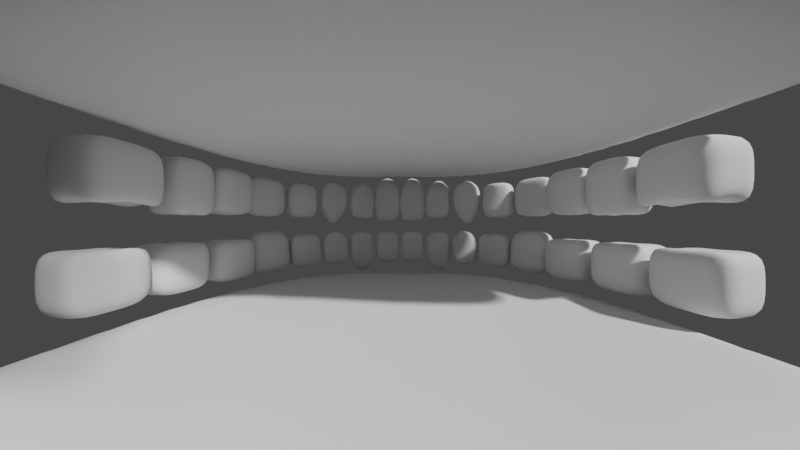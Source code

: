 # Source: teeth.blend  (saved by Blender 3.6.11; exported with 4.5.12 LTS)
import bpy
from mathutils import Matrix  # noqa: F401  (used for matrix-valued properties, if any)

bpy.ops.wm.read_factory_settings(use_empty=True)
scene = bpy.context.scene
scene.name = 'Scene'

# ---- collections
col_collection = bpy.data.collections.new('Collection'); scene.collection.children.link(col_collection)
col_upper = bpy.data.collections.new('Upper'); scene.collection.children.link(col_upper)
col_lower = bpy.data.collections.new('Lower'); scene.collection.children.link(col_lower)

# ---- images (referenced by path relative to the original .blend; pixels are not part of the script)
import os
ASSET_DIR = os.environ.get("B2B_ASSET_DIR", "")  # directory of the original .blend (textures are referenced by path, not embedded)
HERE = os.path.dirname(os.path.abspath(__file__))  # packed textures are extracted next to this script under _unpacked/

def load_image(name, relpath, width, height, colorspace="sRGB"):
    """Load a texture the original file referenced (path relative to the .blend, or extracted next to this script)."""
    p = next((c for c in (os.path.join(HERE, relpath), os.path.join(ASSET_DIR, relpath)) if relpath and os.path.exists(c)), "")
    if p:
        img = bpy.data.images.load(p, check_existing=True)
        img.name = name
    else:  # same state as the original file: an image datablock whose file is absent (Cycles renders it pink)
        img = bpy.data.images.new(name, width, height)
        img.source = "FILE"
        img.filepath = "//" + (relpath or name)
    img.colorspace_settings.name = colorspace
    return img
img_eruption_chart_600x400_jpg = load_image('eruption-chart-600x400.jpg', 'eruption-chart-600x400.jpg', 1024, 1024, 'sRGB')

# ---- materials (node trees are filled in below, after node groups)
mat_eruption_chart_600x400 = bpy.data.materials.new('eruption-chart-600x400')
mat_eruption_chart_600x400.surface_render_method = 'BLENDED'
mat_eruption_chart_600x400.blend_method = 'BLEND'

# ---- node groups
ng_auto_smooth = bpy.data.node_groups.new('Auto Smooth', 'GeometryNodeTree')
_s = ng_auto_smooth.interface.new_socket(name='Geometry', in_out='OUTPUT', socket_type='NodeSocketGeometry')
_s = ng_auto_smooth.interface.new_socket(name='Geometry', in_out='INPUT', socket_type='NodeSocketGeometry')
_s = ng_auto_smooth.interface.new_socket(name='Angle', in_out='INPUT', socket_type='NodeSocketFloat')
_s.subtype = 'ANGLE'
_s.min_value = 0.0
_s.max_value = 3.142
ng_auto_smooth.is_modifier = True
_N = ng_auto_smooth.nodes; _L = ng_auto_smooth.links
n0 = _N.new('NodeGroupOutput'); n0.name = 'Group Output'; n0.location = (480, -100)
n1 = _N.new('NodeGroupInput'); n1.name = 'Group Input'; n1.location = (-420, -300)
n2 = _N.new('NodeGroupInput'); n2.name = 'Group Input.001'; n2.location = (-60, -100)
n3 = _N.new('GeometryNodeSetShadeSmooth'); n3.name = 'Set Shade Smooth'; n3.location = (120, -100)
n3.domain = 'EDGE'
n4 = _N.new('GeometryNodeSetShadeSmooth'); n4.name = 'Set Shade Smooth.001'; n4.location = (300, -100)
n5 = _N.new('GeometryNodeInputMeshEdgeAngle'); n5.name = 'Edge Angle'; n5.location = (-420, -220)
n6 = _N.new('GeometryNodeInputEdgeSmooth'); n6.name = 'Is Edge Smooth'; n6.location = (-60, -160)
n7 = _N.new('GeometryNodeInputShadeSmooth'); n7.name = 'Is Face Smooth'; n7.location = (-240, -340)
n8 = _N.new('FunctionNodeBooleanMath'); n8.name = 'Boolean Math'; n8.location = (-60, -220)
n9 = _N.new('FunctionNodeCompare'); n9.name = 'Compare'; n9.location = (-240, -180)
n9.operation = 'LESS_EQUAL'
_L.new(n5.outputs[0], n9.inputs[0])
_L.new(n4.outputs[0], n0.inputs[0])
_L.new(n1.outputs[1], n9.inputs[1])
_L.new(n9.outputs[0], n8.inputs[0])
_L.new(n7.outputs[0], n8.inputs[1])
_L.new(n2.outputs[0], n3.inputs[0])
_L.new(n6.outputs[0], n3.inputs[1])
_L.new(n3.outputs[0], n4.inputs[0])
_L.new(n8.outputs[0], n3.inputs[2])
n0.is_active_output = True

# ---- material node trees
mat_eruption_chart_600x400.use_nodes = True; mat_eruption_chart_600x400.node_tree.nodes.clear()
_N = mat_eruption_chart_600x400.node_tree.nodes; _L = mat_eruption_chart_600x400.node_tree.links
n0 = _N.new('ShaderNodeOutputMaterial'); n0.name = 'Material Output'; n0.location = (300, 300)
n1 = _N.new('ShaderNodeTexImage'); n1.name = 'Image Texture'; n1.location = (-200, 300)
n1.image = img_eruption_chart_600x400_jpg
n1.extension = 'CLIP'
n2 = _N.new('ShaderNodeBsdfPrincipled'); n2.name = 'Principled BSDF'; n2.location = (0, 300)
n2.distribution = 'GGX'
n2.subsurface_method = 'RANDOM_WALK_SKIN'
n2.inputs[3].default_value = 1.45
n2.inputs[27].default_value = (0.0, 0.0, 0.0, 1.0)
n2.inputs[28].default_value = 1.0
_L.new(n1.outputs[0], n2.inputs[0])
_L.new(n1.outputs[1], n2.inputs[4])
_L.new(n2.outputs[0], n0.inputs[0])
n0.is_active_output = True

# ---- world
world_world = bpy.data.worlds.new('World'); scene.world = world_world
world_world.use_nodes = True; world_world.node_tree.nodes.clear()
_N = world_world.node_tree.nodes; _L = world_world.node_tree.links
n0 = _N.new('ShaderNodeOutputWorld'); n0.name = 'World Output'; n0.location = (300, 300)
n1 = _N.new('ShaderNodeBackground'); n1.name = 'Background'; n1.location = (10, 300)
n1.inputs[0].default_value = (0.05088, 0.05088, 0.05088, 1.0)
_L.new(n1.outputs[0], n0.inputs[0])
n0.is_active_output = True
world_world.color = (0.05088, 0.05088, 0.05088)
world_world.use_sun_shadow = False
world_world.sun_shadow_jitter_overblur = 0.0

# ---- cameras
cam_camera = bpy.data.cameras.new('Camera')
cam_camera.lens = 20.0
cam_camera.sensor_width = 60.0

# ---- meshes
me_eruption_chart_600x400 = bpy.data.meshes.new('eruption-chart-600x400')
me_eruption_chart_600x400.from_pydata([(-0.75, -0.5, 0.0), (0.75, -0.5, 0.0), (-0.75, 0.5, 0.0), (0.75, 0.5, 0.0)], [], [(0, 1, 3, 2)])
_uv = me_eruption_chart_600x400.uv_layers.new(name='UVMap')
_uv.uv.foreach_set('vector', [0.0, 0.0, 1.0, 0.0, 1.0, 1.0, 0.0, 1.0])
me_eruption_chart_600x400.materials.append(mat_eruption_chart_600x400)
me_eruption_chart_600x400.update()
me_cube_002 = bpy.data.meshes.new('Cube.002')
me_cube_002.from_pydata([(0.1746, 1.039, 0.2799), (0.1746, 1.039, 0.1007), (0.00406, 1.038, 0.2799), (0.00406, 1.038, 0.1007), (0.1847, 1.094, 0.2799), (0.02086, 1.096, 0.2799), (0.1847, 1.094, 0.02806), (0.02086, 1.096, 0.02806), (0.08935, 1.039, 0.2799), (0.08935, 1.039, 0.1007), (0.0001867, 1.067, 0.02806), (0.2008, 1.067, 0.02806), (0.09529, 1.095, 0.3705), (0.09529, 1.095, 0.02806), (0.1847, 1.112, 0.154), (0.02086, 1.113, 0.154), (0.2008, 1.067, 0.323), (0.0001867, 1.067, 0.323), (0.00406, 1.038, 0.154), (0.1746, 1.039, 0.154), (0.2008, 1.067, 0.154), (0.0001867, 1.067, 0.154), (0.08935, 1.039, 0.154), (0.09232, 1.067, 0.4135), (0.09529, 1.113, 0.154), (0.09232, 1.067, 0.02806)], [], [(25, 10, 7, 13), (24, 12, 4, 14), (23, 16, 4, 12), (22, 18, 3, 9), (21, 15, 7, 10), (20, 14, 4, 16), (19, 20, 16, 0), (1, 11, 20, 19), (11, 6, 14, 20), (18, 21, 10, 3), (2, 17, 21, 18), (17, 5, 15, 21), (19, 22, 9, 1), (0, 8, 22, 19), (8, 2, 18, 22), (17, 23, 12, 5), (2, 8, 23, 17), (8, 0, 16, 23), (13, 24, 14, 6), (7, 15, 24, 13), (15, 5, 12, 24), (11, 25, 13, 6), (1, 9, 25, 11), (9, 3, 10, 25)])
me_cube_002.polygons.foreach_set('use_smooth', [True] * 24)
_uv = me_cube_002.uv_layers.new(name='UVMap')
_uv.uv.foreach_set('vector', [0.5229, 0.3859, 0.5229, 0.375, 0.5229, 0.375, 0.5229, 0.3859, 0.574, 0.3859, 0.625, 0.3859, 0.625, 0.3968, 0.574, 0.3968, 0.7391, 0.5, 0.7282, 0.5, 0.7282, 0.5, 0.7391, 0.5, 0.631, 0.443, 0.6365, 0.4375, 0.5229, 0.375, 0.5229, 0.3859, 0.0, 0.0, 0.0, 0.0, 0.0, 0.0, 0.0, 0.0, 0.0, 0.0, 0.0, 0.0, 0.0, 0.0, 0.0, 0.0, 0.0, 0.0, 0.0, 0.0, 0.0, 0.0, 0.0, 0.0, 0.0, 0.0, 0.0, 0.0, 0.0, 0.0, 0.0, 0.0, 0.0, 0.0, 0.0, 0.0, 0.0, 0.0, 0.0, 0.0, 0.0, 0.0, 0.0, 0.0, 0.0, 0.0, 0.0, 0.0, 0.0, 0.0, 0.0, 0.0, 0.0, 0.0, 0.0, 0.0, 0.0, 0.0, 0.0, 0.0, 0.0, 0.0, 0.0, 0.0, 0.6255, 0.4484, 0.631, 0.443, 0.5229, 0.3859, 0.5229, 0.3968, 0.7282, 0.5, 0.7391, 0.5, 0.631, 0.443, 0.6255, 0.4484, 0.7391, 0.5, 0.75, 0.5, 0.6365, 0.4375, 0.631, 0.443, 0.75, 0.5, 0.7391, 0.5, 0.7391, 0.5, 0.75, 0.5, 0.75, 0.5, 0.7391, 0.5, 0.7391, 0.5, 0.75, 0.5, 0.7391, 0.5, 0.7282, 0.5, 0.7282, 0.5, 0.7391, 0.5, 0.5229, 0.3859, 0.574, 0.3859, 0.574, 0.3968, 0.5229, 0.3968, 0.5229, 0.375, 0.574, 0.375, 0.574, 0.3859, 0.5229, 0.3859, 0.574, 0.375, 0.625, 0.375, 0.625, 0.3859, 0.574, 0.3859, 0.5229, 0.3968, 0.5229, 0.3859, 0.5229, 0.3859, 0.5229, 0.3968, 0.5229, 0.3968, 0.5229, 0.3859, 0.5229, 0.3859, 0.5229, 0.3968, 0.5229, 0.3859, 0.5229, 0.375, 0.5229, 0.375, 0.5229, 0.3859])
me_cube_002.update()
me_cube_003 = bpy.data.meshes.new('Cube.003')
me_cube_003.from_pydata([(0.1869, 1.048, 0.2799), (0.3539, 1.001, 0.2799), (0.3539, 1.001, 0.05132), (0.1869, 1.048, 0.05132), (0.3928, 1.051, 0.2799), (0.2181, 1.099, 0.2799), (0.2181, 1.099, 0.05132), (0.3928, 1.051, 0.05132), (0.2704, 1.025, 0.2799), (0.2704, 1.025, 0.05132), (0.3733, 1.026, 0.05132), (0.2025, 1.074, 0.05132), (0.3055, 1.075, 0.3767), (0.3055, 1.075, 0.05132), (0.2181, 1.099, 0.1656), (0.3928, 1.051, 0.1656), (0.3733, 1.026, 0.2799), (0.2025, 1.074, 0.2799), (0.1869, 1.048, 0.1656), (0.3539, 1.001, 0.1656), (0.2025, 1.074, 0.1656), (0.3733, 1.026, 0.1656), (0.2704, 1.025, 0.1656), (0.2879, 1.05, 0.3767), (0.3055, 1.075, 0.1656), (0.2879, 1.05, 0.05132)], [], [(25, 11, 6, 13), (24, 13, 6, 14), (23, 16, 4, 12), (22, 18, 3, 9), (21, 15, 4, 16), (20, 14, 6, 11), (18, 20, 11, 3), (0, 17, 20, 18), (17, 5, 14, 20), (19, 21, 16, 1), (2, 10, 21, 19), (10, 7, 15, 21), (19, 22, 9, 2), (1, 8, 22, 19), (8, 0, 18, 22), (17, 23, 12, 5), (0, 8, 23, 17), (8, 1, 16, 23), (12, 24, 14, 5), (4, 15, 24, 12), (15, 7, 13, 24), (10, 25, 13, 7), (2, 9, 25, 10), (9, 3, 11, 25)])
me_cube_003.polygons.foreach_set('use_smooth', [True] * 24)
_uv = me_cube_003.uv_layers.new(name='UVMap')
_uv.uv.foreach_set('vector', [0.5229, 0.4083, 0.5229, 0.3968, 0.5229, 0.3968, 0.5229, 0.4083, 0.574, 0.4083, 0.5229, 0.4083, 0.5229, 0.3968, 0.574, 0.3968, 0.7167, 0.5013, 0.7052, 0.5026, 0.7052, 0.5026, 0.7167, 0.5013, 0.0, 0.0, 0.0, 0.0, 0.0, 0.0, 0.0, 0.0, 0.0, 0.0, 0.0, 0.0, 0.0, 0.0, 0.0, 0.0, 0.0, 0.0, 0.0, 0.0, 0.0, 0.0, 0.0, 0.0, 0.0, 0.0, 0.0, 0.0, 0.0, 0.0, 0.0, 0.0, 0.0, 0.0, 0.0, 0.0, 0.0, 0.0, 0.0, 0.0, 0.0, 0.0, 0.0, 0.0, 0.0, 0.0, 0.0, 0.0, 0.0, 0.0, 0.0, 0.0, 0.0, 0.0, 0.0, 0.0, 0.0, 0.0, 0.0, 0.0, 0.0, 0.0, 0.0, 0.0, 0.0, 0.0, 0.0, 0.0, 0.0, 0.0, 0.0, 0.0, 0.0, 0.0, 0.0, 0.0, 0.0, 0.0, 0.0, 0.0, 0.0, 0.0, 0.0, 0.0, 0.0, 0.0, 0.0, 0.0, 0.0, 0.0, 0.0, 0.0, 0.0, 0.0, 0.0, 0.0, 0.7282, 0.5, 0.7167, 0.5013, 0.7167, 0.5013, 0.7282, 0.5, 0.7282, 0.5, 0.7167, 0.5013, 0.7167, 0.5013, 0.7282, 0.5, 0.7167, 0.5013, 0.7052, 0.5026, 0.7052, 0.5026, 0.7167, 0.5013, 0.625, 0.4083, 0.574, 0.4083, 0.574, 0.3968, 0.625, 0.3968, 0.625, 0.4198, 0.574, 0.4198, 0.574, 0.4083, 0.625, 0.4083, 0.574, 0.4198, 0.5229, 0.4198, 0.5229, 0.4083, 0.574, 0.4083, 0.5229, 0.4198, 0.5229, 0.4083, 0.5229, 0.4083, 0.5229, 0.4198, 0.5229, 0.4198, 0.5229, 0.4083, 0.5229, 0.4083, 0.5229, 0.4198, 0.5229, 0.4083, 0.5229, 0.3968, 0.5229, 0.3968, 0.5229, 0.4083])
me_cube_003.update()
me_cube_004 = bpy.data.meshes.new('Cube.004')
me_cube_004.from_pydata([(0.5479, 0.93, 0.2799), (0.3769, 0.9882, 0.2799), (0.5392, 0.9407, 0.1002), (0.3936, 0.991, 0.1016), (0.5878, 0.9782, 0.2799), (0.4156, 1.039, 0.2799), (0.4234, 1.03, 0.07637), (0.57, 0.9778, 0.075), (0.4624, 0.9591, 0.3386), (0.4624, 0.9591, 0.05132), (0.5546, 0.9592, 0.08759), (0.4085, 1.01, 0.08896), (0.5017, 1.034, 0.3386), (0.5038, 1.004, -0.03457), (0.5878, 0.9782, 0.1493), (0.4156, 1.039, 0.1493), (0.5678, 0.9541, 0.2799), (0.3962, 1.013, 0.2799), (0.3769, 0.9882, 0.1656), (0.5479, 0.93, 0.1656), (0.3962, 1.013, 0.1575), (0.5678, 0.9541, 0.1575), (0.4624, 0.9591, 0.1656), (0.482, 0.9837, 0.3386), (0.5017, 1.034, 0.1493), (0.4841, 0.9798, -0.01824)], [], [(25, 11, 6, 13), (24, 13, 6, 15), (23, 16, 4, 12), (22, 18, 3, 9), (21, 14, 4, 16), (20, 15, 6, 11), (18, 20, 11, 3), (1, 17, 20, 18), (17, 5, 15, 20), (19, 21, 16, 0), (2, 10, 21, 19), (10, 7, 14, 21), (19, 22, 9, 2), (0, 8, 22, 19), (8, 1, 18, 22), (17, 23, 12, 5), (1, 8, 23, 17), (8, 0, 16, 23), (12, 24, 15, 5), (4, 14, 24, 12), (14, 7, 13, 24), (10, 25, 13, 7), (2, 9, 25, 10), (9, 3, 11, 25)])
me_cube_004.polygons.foreach_set('use_smooth', [True] * 24)
_uv = me_cube_004.uv_layers.new(name='UVMap')
_uv.uv.foreach_set('vector', [0.5229, 0.4307, 0.5229, 0.4198, 0.5229, 0.4198, 0.5229, 0.4307, 0.574, 0.4307, 0.5229, 0.4307, 0.5229, 0.4198, 0.574, 0.4198, 0.6943, 0.5064, 0.6834, 0.5102, 0.6834, 0.5102, 0.6943, 0.5064, 0.0, 0.0, 0.0, 0.0, 0.0, 0.0, 0.0, 0.0, 0.0, 0.0, 0.0, 0.0, 0.0, 0.0, 0.0, 0.0, 0.0, 0.0, 0.0, 0.0, 0.0, 0.0, 0.0, 0.0, 0.0, 0.0, 0.0, 0.0, 0.0, 0.0, 0.0, 0.0, 0.0, 0.0, 0.0, 0.0, 0.0, 0.0, 0.0, 0.0, 0.0, 0.0, 0.0, 0.0, 0.0, 0.0, 0.0, 0.0, 0.0, 0.0, 0.0, 0.0, 0.0, 0.0, 0.0, 0.0, 0.0, 0.0, 0.0, 0.0, 0.0, 0.0, 0.0, 0.0, 0.0, 0.0, 0.0, 0.0, 0.0, 0.0, 0.0, 0.0, 0.0, 0.0, 0.0, 0.0, 0.0, 0.0, 0.0, 0.0, 0.0, 0.0, 0.0, 0.0, 0.0, 0.0, 0.0, 0.0, 0.0, 0.0, 0.0, 0.0, 0.0, 0.0, 0.0, 0.0, 0.7052, 0.5026, 0.6943, 0.5064, 0.6943, 0.5064, 0.7052, 0.5026, 0.7052, 0.5026, 0.6943, 0.5064, 0.6943, 0.5064, 0.7052, 0.5026, 0.6943, 0.5064, 0.6834, 0.5102, 0.6834, 0.5102, 0.6943, 0.5064, 0.625, 0.4307, 0.574, 0.4307, 0.574, 0.4198, 0.625, 0.4198, 0.625, 0.4416, 0.574, 0.4416, 0.574, 0.4307, 0.625, 0.4307, 0.574, 0.4416, 0.5229, 0.4416, 0.5229, 0.4307, 0.574, 0.4307, 0.5229, 0.4416, 0.5229, 0.4307, 0.5229, 0.4307, 0.5229, 0.4416, 0.5229, 0.4416, 0.5229, 0.4307, 0.5229, 0.4307, 0.5229, 0.4416, 0.5229, 0.4307, 0.5229, 0.4198, 0.5229, 0.4198, 0.5229, 0.4307])
me_cube_004.update()
me_cube_005 = bpy.data.meshes.new('Cube.005')
me_cube_005.from_pydata([(0.6892, 0.8199, 0.2799), (0.5521, 0.9048, 0.2799), (0.6892, 0.8199, 0.05132), (0.5521, 0.9048, 0.05132), (0.7628, 0.8574, 0.2799), (0.6187, 0.9464, 0.2799), (0.6187, 0.9464, 0.05132), (0.7628, 0.8574, 0.05132), (0.6207, 0.8623, 0.2799), (0.6207, 0.8623, 0.05132), (0.726, 0.8387, 0.05132), (0.5854, 0.9256, 0.05132), (0.6907, 0.9019, 0.2799), (0.6907, 0.9019, 0.05132), (0.7628, 0.8574, 0.1656), (0.6187, 0.9464, 0.1656), (0.726, 0.8387, 0.2799), (0.5854, 0.9256, 0.2799), (0.5521, 0.9048, 0.1656), (0.6892, 0.8199, 0.1656), (0.5854, 0.9256, 0.1656), (0.726, 0.8387, 0.1656), (0.6207, 0.8623, 0.1656), (0.6907, 0.9019, 0.1656), (0.6557, 0.8821, 0.05132), (0.6557, 0.8821, 0.2799)], [], [(25, 16, 4, 12), (24, 11, 6, 13), (23, 13, 6, 15), (22, 18, 3, 9), (21, 14, 4, 16), (20, 15, 6, 11), (18, 20, 11, 3), (1, 17, 20, 18), (17, 5, 15, 20), (19, 21, 16, 0), (2, 10, 21, 19), (10, 7, 14, 21), (19, 22, 9, 2), (0, 8, 22, 19), (8, 1, 18, 22), (12, 23, 15, 5), (4, 14, 23, 12), (14, 7, 13, 23), (10, 24, 13, 7), (2, 9, 24, 10), (9, 3, 11, 24), (17, 25, 12, 5), (1, 8, 25, 17), (8, 0, 16, 25)])
me_cube_005.polygons.foreach_set('use_smooth', [True] * 24)
_uv = me_cube_005.uv_layers.new(name='UVMap')
_uv.uv.foreach_set('vector', [0.6736, 0.5164, 0.6638, 0.5225, 0.6638, 0.5225, 0.6736, 0.5164, 0.5229, 0.4514, 0.5229, 0.4416, 0.5229, 0.4416, 0.5229, 0.4514, 0.574, 0.4514, 0.5229, 0.4514, 0.5229, 0.4416, 0.574, 0.4416, 0.0, 0.0, 0.0, 0.0, 0.0, 0.0, 0.0, 0.0, 0.0, 0.0, 0.0, 0.0, 0.0, 0.0, 0.0, 0.0, 0.0, 0.0, 0.0, 0.0, 0.0, 0.0, 0.0, 0.0, 0.0, 0.0, 0.0, 0.0, 0.0, 0.0, 0.0, 0.0, 0.0, 0.0, 0.0, 0.0, 0.0, 0.0, 0.0, 0.0, 0.0, 0.0, 0.0, 0.0, 0.0, 0.0, 0.0, 0.0, 0.0, 0.0, 0.0, 0.0, 0.0, 0.0, 0.0, 0.0, 0.0, 0.0, 0.0, 0.0, 0.0, 0.0, 0.0, 0.0, 0.0, 0.0, 0.0, 0.0, 0.0, 0.0, 0.0, 0.0, 0.0, 0.0, 0.0, 0.0, 0.0, 0.0, 0.0, 0.0, 0.0, 0.0, 0.0, 0.0, 0.0, 0.0, 0.0, 0.0, 0.0, 0.0, 0.0, 0.0, 0.0, 0.0, 0.0, 0.0, 0.625, 0.4514, 0.574, 0.4514, 0.574, 0.4416, 0.625, 0.4416, 0.625, 0.4612, 0.574, 0.4612, 0.574, 0.4514, 0.625, 0.4514, 0.574, 0.4612, 0.5229, 0.4612, 0.5229, 0.4514, 0.574, 0.4514, 0.5229, 0.4612, 0.5229, 0.4514, 0.5229, 0.4514, 0.5229, 0.4612, 0.5229, 0.4612, 0.5229, 0.4514, 0.5229, 0.4514, 0.5229, 0.4612, 0.5229, 0.4514, 0.5229, 0.4416, 0.5229, 0.4416, 0.5229, 0.4514, 0.6834, 0.5102, 0.6736, 0.5164, 0.6736, 0.5164, 0.6834, 0.5102, 0.6834, 0.5102, 0.6736, 0.5164, 0.6736, 0.5164, 0.6834, 0.5102, 0.6736, 0.5164, 0.6638, 0.5225, 0.6638, 0.5225, 0.6736, 0.5164])
me_cube_005.update()
me_cube_006 = bpy.data.meshes.new('Cube.006')
me_cube_006.from_pydata([(0.8197, 0.6638, 0.2799), (0.7032, 0.8003, 0.2799), (0.8197, 0.6638, 0.05132), (0.7032, 0.8003, 0.05132), (0.9071, 0.7088, 0.2799), (0.7812, 0.8452, 0.2799), (0.7812, 0.8452, 0.05132), (0.9071, 0.7088, 0.05132), (0.7615, 0.732, 0.2799), (0.7615, 0.732, 0.05132), (0.8634, 0.6863, 0.05132), (0.7422, 0.8228, 0.05132), (0.8441, 0.777, 0.2799), (0.8441, 0.777, 0.05132), (0.9071, 0.7088, 0.1656), (0.7812, 0.8452, 0.1656), (0.8634, 0.6863, 0.2799), (0.7422, 0.8228, 0.2799), (0.7032, 0.8003, 0.1656), (0.8197, 0.6638, 0.1656), (0.8634, 0.6863, 0.1656), (0.7422, 0.8228, 0.1656), (0.7615, 0.732, 0.1656), (0.8441, 0.777, 0.1656), (0.8028, 0.7545, 0.05132), (0.8028, 0.7545, 0.2799)], [], [(25, 16, 4, 12), (24, 11, 6, 13), (23, 13, 6, 15), (22, 18, 3, 9), (21, 18, 1, 17), (20, 14, 4, 16), (19, 20, 16, 0), (2, 10, 20, 19), (10, 7, 14, 20), (15, 21, 17, 5), (6, 11, 21, 15), (11, 3, 18, 21), (19, 22, 9, 2), (0, 8, 22, 19), (8, 1, 18, 22), (12, 23, 15, 5), (4, 14, 23, 12), (14, 7, 13, 23), (10, 24, 13, 7), (2, 9, 24, 10), (9, 3, 11, 24), (17, 25, 12, 5), (1, 8, 25, 17), (8, 0, 16, 25)])
me_cube_006.polygons.foreach_set('use_smooth', [True] * 24)
_uv = me_cube_006.uv_layers.new(name='UVMap')
_uv.uv.foreach_set('vector', [0.6557, 0.5307, 0.6475, 0.5388, 0.6475, 0.5388, 0.6557, 0.5307, 0.5229, 0.5, 0.5229, 0.4612, 0.5229, 0.4612, 0.5229, 0.5, 0.574, 0.5, 0.5229, 0.5, 0.5229, 0.4612, 0.574, 0.4612, 0.0, 0.0, 0.0, 0.0, 0.0, 0.0, 0.0, 0.0, 0.0, 0.0, 0.0, 0.0, 0.0, 0.0, 0.0, 0.0, 0.0, 0.0, 0.0, 0.0, 0.0, 0.0, 0.0, 0.0, 0.0, 0.0, 0.0, 0.0, 0.0, 0.0, 0.0, 0.0, 0.0, 0.0, 0.0, 0.0, 0.0, 0.0, 0.0, 0.0, 0.0, 0.0, 0.0, 0.0, 0.0, 0.0, 0.0, 0.0, 0.0, 0.0, 0.0, 0.0, 0.0, 0.0, 0.0, 0.0, 0.0, 0.0, 0.0, 0.0, 0.0, 0.0, 0.0, 0.0, 0.0, 0.0, 0.0, 0.0, 0.0, 0.0, 0.0, 0.0, 0.0, 0.0, 0.0, 0.0, 0.0, 0.0, 0.0, 0.0, 0.0, 0.0, 0.0, 0.0, 0.0, 0.0, 0.0, 0.0, 0.0, 0.0, 0.0, 0.0, 0.0, 0.0, 0.0, 0.0, 0.625, 0.5, 0.574, 0.5, 0.574, 0.4612, 0.625, 0.4612, 0.625, 0.5388, 0.574, 0.5388, 0.574, 0.5, 0.625, 0.5, 0.574, 0.5388, 0.5229, 0.5388, 0.5229, 0.5, 0.574, 0.5, 0.5229, 0.5388, 0.5229, 0.5, 0.5229, 0.5, 0.5229, 0.5388, 0.5229, 0.5388, 0.5229, 0.5, 0.5229, 0.5, 0.5229, 0.5388, 0.5229, 0.5, 0.5229, 0.4612, 0.5229, 0.4612, 0.5229, 0.5, 0.6638, 0.5225, 0.6557, 0.5307, 0.6557, 0.5307, 0.6638, 0.5225, 0.6638, 0.5225, 0.6557, 0.5307, 0.6557, 0.5307, 0.6638, 0.5225, 0.6557, 0.5307, 0.6475, 0.5388, 0.6475, 0.5388, 0.6557, 0.5307])
me_cube_006.update()
me_cube_007 = bpy.data.meshes.new('Cube.007')
me_cube_007.from_pydata([(0.8252, 0.5022, 0.2799), (0.7607, 0.6396, 0.2799), (0.8252, 0.5022, 0.05132), (0.7607, 0.6396, 0.05132), (0.9959, 0.5429, 0.2799), (0.9162, 0.7002, 0.2799), (0.9162, 0.7002, 0.05132), (0.9959, 0.5429, 0.05132), (0.7929, 0.5709, 0.2799), (0.7929, 0.5709, 0.05132), (0.9105, 0.5225, 0.2799), (0.8384, 0.6699, 0.05132), (0.956, 0.6216, 0.2799), (0.956, 0.6216, 0.05132), (0.9959, 0.5429, 0.1656), (0.9162, 0.7002, 0.1656), (0.9105, 0.5225, 0.05132), (0.8384, 0.6699, 0.2799), (0.7607, 0.6396, 0.1656), (0.8252, 0.5022, 0.1656), (0.9105, 0.5225, 0.1656), (0.8384, 0.6699, 0.1656), (0.7929, 0.5709, 0.1656), (0.956, 0.6216, 0.1656), (0.8745, 0.5962, 0.05132), (0.8745, 0.5962, 0.2799)], [], [(25, 10, 4, 12), (24, 11, 6, 13), (23, 13, 6, 15), (22, 18, 3, 9), (21, 18, 1, 17), (20, 14, 4, 10), (19, 20, 10, 0), (2, 16, 20, 19), (16, 7, 14, 20), (15, 21, 17, 5), (6, 11, 21, 15), (11, 3, 18, 21), (19, 22, 9, 2), (0, 8, 22, 19), (8, 1, 18, 22), (12, 23, 15, 5), (4, 14, 23, 12), (14, 7, 13, 23), (16, 24, 13, 7), (2, 9, 24, 16), (9, 3, 11, 24), (17, 25, 12, 5), (1, 8, 25, 17), (8, 0, 10, 25)])
me_cube_007.polygons.foreach_set('use_smooth', [True] * 24)
_uv = me_cube_007.uv_layers.new(name='UVMap')
_uv.uv.foreach_set('vector', [0.6414, 0.5486, 0.6352, 0.5584, 0.6352, 0.5584, 0.6414, 0.5486, 0.5229, 0.5486, 0.5229, 0.5388, 0.5229, 0.5388, 0.5229, 0.5486, 0.574, 0.5486, 0.5229, 0.5486, 0.5229, 0.5388, 0.574, 0.5388, 0.0, 0.0, 0.0, 0.0, 0.0, 0.0, 0.0, 0.0, 0.0, 0.0, 0.0, 0.0, 0.0, 0.0, 0.0, 0.0, 0.0, 0.0, 0.0, 0.0, 0.0, 0.0, 0.0, 0.0, 0.0, 0.0, 0.0, 0.0, 0.0, 0.0, 0.0, 0.0, 0.0, 0.0, 0.0, 0.0, 0.0, 0.0, 0.0, 0.0, 0.0, 0.0, 0.0, 0.0, 0.0, 0.0, 0.0, 0.0, 0.0, 0.0, 0.0, 0.0, 0.0, 0.0, 0.0, 0.0, 0.0, 0.0, 0.0, 0.0, 0.0, 0.0, 0.0, 0.0, 0.0, 0.0, 0.0, 0.0, 0.0, 0.0, 0.0, 0.0, 0.0, 0.0, 0.0, 0.0, 0.0, 0.0, 0.0, 0.0, 0.0, 0.0, 0.0, 0.0, 0.0, 0.0, 0.0, 0.0, 0.0, 0.0, 0.0, 0.0, 0.0, 0.0, 0.0, 0.0, 0.625, 0.5486, 0.574, 0.5486, 0.574, 0.5388, 0.625, 0.5388, 0.625, 0.5584, 0.574, 0.5584, 0.574, 0.5486, 0.625, 0.5486, 0.574, 0.5584, 0.5229, 0.5584, 0.5229, 0.5486, 0.574, 0.5486, 0.5229, 0.5584, 0.5229, 0.5486, 0.5229, 0.5486, 0.5229, 0.5584, 0.5229, 0.5584, 0.5229, 0.5486, 0.5229, 0.5486, 0.5229, 0.5584, 0.5229, 0.5486, 0.5229, 0.5388, 0.5229, 0.5388, 0.5229, 0.5486, 0.6475, 0.5388, 0.6414, 0.5486, 0.6414, 0.5486, 0.6475, 0.5388, 0.6475, 0.5388, 0.6414, 0.5486, 0.6414, 0.5486, 0.6475, 0.5388, 0.6414, 0.5486, 0.6352, 0.5584, 0.6352, 0.5584, 0.6414, 0.5486])
me_cube_007.update()
me_cube_008 = bpy.data.meshes.new('Cube.008')
me_cube_008.from_pydata([(0.8424, 0.368, 0.2799), (0.8059, 0.4897, 0.2799), (0.8424, 0.368, -0.006087), (0.8059, 0.4897, -0.006087), (1.036, 0.3947, 0.2799), (0.9984, 0.5382, 0.2799), (0.9984, 0.5382, -0.006087), (1.036, 0.3947, -0.006087), (0.8242, 0.4288, 0.2799), (0.8242, 0.4288, 0.05132), (0.9022, 0.5139, 0.2799), (0.9391, 0.3813, 0.2799), (1.017, 0.4664, 0.2799), (1.017, 0.4664, 0.05132), (1.036, 0.3947, 0.1656), (0.9984, 0.5382, 0.1656), (0.9022, 0.5139, 0.05132), (0.9391, 0.3813, 0.05132), (0.8059, 0.4897, 0.1656), (0.8424, 0.368, 0.1656), (0.9022, 0.5139, 0.1656), (0.9391, 0.3813, 0.1656), (0.8242, 0.4288, 0.1656), (1.017, 0.4664, 0.1656), (0.9207, 0.4476, 0.2799), (0.9207, 0.4476, 0.05132)], [], [(25, 16, 6, 13), (24, 11, 4, 12), (23, 13, 6, 15), (22, 18, 3, 9), (21, 14, 4, 11), (20, 15, 6, 16), (18, 20, 16, 3), (1, 10, 20, 18), (10, 5, 15, 20), (19, 21, 11, 0), (2, 17, 21, 19), (17, 7, 14, 21), (19, 22, 9, 2), (0, 8, 22, 19), (8, 1, 18, 22), (12, 23, 15, 5), (4, 14, 23, 12), (14, 7, 13, 23), (10, 24, 12, 5), (1, 8, 24, 10), (8, 0, 11, 24), (17, 25, 13, 7), (2, 9, 25, 17), (9, 3, 16, 25)])
me_cube_008.polygons.foreach_set('use_smooth', [True] * 24)
_uv = me_cube_008.uv_layers.new(name='UVMap')
_uv.uv.foreach_set('vector', [0.5229, 0.5693, 0.5229, 0.5584, 0.5229, 0.5584, 0.5229, 0.5693, 0.6314, 0.5693, 0.6276, 0.5802, 0.6276, 0.5802, 0.6314, 0.5693, 0.574, 0.5693, 0.5229, 0.5693, 0.5229, 0.5584, 0.574, 0.5584, 0.0, 0.0, 0.0, 0.0, 0.0, 0.0, 0.0, 0.0, 0.0, 0.0, 0.0, 0.0, 0.0, 0.0, 0.0, 0.0, 0.0, 0.0, 0.0, 0.0, 0.0, 0.0, 0.0, 0.0, 0.0, 0.0, 0.0, 0.0, 0.0, 0.0, 0.0, 0.0, 0.0, 0.0, 0.0, 0.0, 0.0, 0.0, 0.0, 0.0, 0.0, 0.0, 0.0, 0.0, 0.0, 0.0, 0.0, 0.0, 0.0, 0.0, 0.0, 0.0, 0.0, 0.0, 0.0, 0.0, 0.0, 0.0, 0.0, 0.0, 0.0, 0.0, 0.0, 0.0, 0.0, 0.0, 0.0, 0.0, 0.0, 0.0, 0.0, 0.0, 0.0, 0.0, 0.0, 0.0, 0.0, 0.0, 0.0, 0.0, 0.0, 0.0, 0.0, 0.0, 0.0, 0.0, 0.0, 0.0, 0.0, 0.0, 0.0, 0.0, 0.0, 0.0, 0.0, 0.0, 0.625, 0.5693, 0.574, 0.5693, 0.574, 0.5584, 0.625, 0.5584, 0.625, 0.5802, 0.574, 0.5802, 0.574, 0.5693, 0.625, 0.5693, 0.574, 0.5802, 0.5229, 0.5802, 0.5229, 0.5693, 0.574, 0.5693, 0.6352, 0.5584, 0.6314, 0.5693, 0.6314, 0.5693, 0.6352, 0.5584, 0.6352, 0.5584, 0.6314, 0.5693, 0.6314, 0.5693, 0.6352, 0.5584, 0.6314, 0.5693, 0.6276, 0.5802, 0.6276, 0.5802, 0.6314, 0.5693, 0.5229, 0.5802, 0.5229, 0.5693, 0.5229, 0.5693, 0.5229, 0.5802, 0.5229, 0.5802, 0.5229, 0.5693, 0.5229, 0.5693, 0.5229, 0.5802, 0.5229, 0.5693, 0.5229, 0.5584, 0.5229, 0.5584, 0.5229, 0.5693])
me_cube_008.update()
me_cube_009 = bpy.data.meshes.new('Cube.009')
me_cube_009.from_pydata([(0.8732, 0.1953, 0.2799), (0.8525, 0.3583, 0.2799), (0.8732, 0.1953, 0.003457), (0.8525, 0.3583, 0.003457), (1.036, 0.3888, 0.2799), (1.058, 0.2039, 0.2799), (1.036, 0.3888, 0.003457), (1.058, 0.2039, 0.003457), (0.8629, 0.2768, 0.2799), (0.8629, 0.2768, 0.07902), (0.9442, 0.3735, 0.2799), (0.9655, 0.1996, 0.2799), (0.9655, 0.1996, 0.07902), (1.047, 0.2963, 0.2799), (1.047, 0.2963, 0.07902), (1.058, 0.2039, 0.1656), (1.036, 0.3888, 0.1656), (0.9442, 0.3735, 0.07902), (0.8525, 0.3583, 0.1656), (0.8732, 0.1953, 0.1656), (0.9442, 0.3735, 0.1656), (0.9655, 0.1996, 0.1656), (0.8629, 0.2768, 0.1656), (1.047, 0.2963, 0.1656), (0.9548, 0.2866, 0.2799), (0.9548, 0.2866, 0.1115)], [], [(25, 17, 6, 14), (24, 11, 5, 13), (23, 14, 6, 16), (22, 18, 3, 9), (21, 19, 2, 12), (20, 18, 1, 10), (16, 20, 10, 4), (6, 17, 20, 16), (17, 3, 18, 20), (15, 21, 12, 7), (5, 11, 21, 15), (11, 0, 19, 21), (19, 22, 9, 2), (0, 8, 22, 19), (8, 1, 18, 22), (13, 23, 16, 4), (5, 15, 23, 13), (15, 7, 14, 23), (10, 24, 13, 4), (1, 8, 24, 10), (8, 0, 11, 24), (12, 25, 14, 7), (2, 9, 25, 12), (9, 3, 17, 25)])
me_cube_009.polygons.foreach_set('use_smooth', [True] * 24)
_uv = me_cube_009.uv_layers.new(name='UVMap')
_uv.uv.foreach_set('vector', [0.5229, 0.5917, 0.5229, 0.5802, 0.5229, 0.5802, 0.5229, 0.5917, 0.6263, 0.5917, 0.625, 0.6032, 0.625, 0.6032, 0.6263, 0.5917, 0.574, 0.5917, 0.5229, 0.5917, 0.5229, 0.5802, 0.574, 0.5802, 0.0, 0.0, 0.0, 0.0, 0.0, 0.0, 0.0, 0.0, 0.0, 0.0, 0.0, 0.0, 0.0, 0.0, 0.0, 0.0, 0.0, 0.0, 0.0, 0.0, 0.0, 0.0, 0.0, 0.0, 0.0, 0.0, 0.0, 0.0, 0.0, 0.0, 0.0, 0.0, 0.0, 0.0, 0.0, 0.0, 0.0, 0.0, 0.0, 0.0, 0.0, 0.0, 0.0, 0.0, 0.0, 0.0, 0.0, 0.0, 0.0, 0.0, 0.0, 0.0, 0.0, 0.0, 0.0, 0.0, 0.0, 0.0, 0.0, 0.0, 0.0, 0.0, 0.0, 0.0, 0.0, 0.0, 0.0, 0.0, 0.0, 0.0, 0.0, 0.0, 0.0, 0.0, 0.0, 0.0, 0.0, 0.0, 0.0, 0.0, 0.0, 0.0, 0.0, 0.0, 0.0, 0.0, 0.0, 0.0, 0.0, 0.0, 0.0, 0.0, 0.0, 0.0, 0.0, 0.0, 0.625, 0.5917, 0.574, 0.5917, 0.574, 0.5802, 0.625, 0.5802, 0.625, 0.6032, 0.574, 0.6032, 0.574, 0.5917, 0.625, 0.5917, 0.574, 0.6032, 0.5229, 0.6032, 0.5229, 0.5917, 0.574, 0.5917, 0.6276, 0.5802, 0.6263, 0.5917, 0.6263, 0.5917, 0.6276, 0.5802, 0.6276, 0.5802, 0.6263, 0.5917, 0.6263, 0.5917, 0.6276, 0.5802, 0.6263, 0.5917, 0.625, 0.6032, 0.625, 0.6032, 0.6263, 0.5917, 0.5229, 0.6032, 0.5229, 0.5917, 0.5229, 0.5917, 0.5229, 0.6032, 0.5229, 0.6032, 0.5229, 0.5917, 0.5229, 0.5917, 0.5229, 0.6032, 0.5229, 0.5917, 0.5229, 0.5802, 0.5229, 0.5802, 0.5229, 0.5917])
me_cube_009.update()
me_cube_018 = bpy.data.meshes.new('Cube.018')
me_cube_018.from_pydata([(1.013, -0.02914, 0.5304), (1.0, 0.1746, 0.5304), (0.1746, 1.0, 0.5304), (0.9793, 0.3583, 0.5304), (0.9183, 0.5327, 0.5304), (0.8199, 0.6892, 0.5304), (0.6892, 0.8199, 0.5304), (0.5327, 0.9183, 0.5304), (0.3583, 0.9793, 0.5304), (1.013, -0.02914, 0.3018), (1.0, 0.1746, 0.3018), (0.9793, 0.3583, 0.3018), (0.9183, 0.5327, 0.3018), (0.8199, 0.6892, 0.3018), (0.6892, 0.8199, 0.3018), (0.5327, 0.9183, 0.3018), (0.3583, 0.9793, 0.3018), (0.1746, 1.0, 0.3018), (0.0, 1.0, 0.5304), (0.0, 1.0, 0.3018), (0.0, -0.02914, 0.6631), (0.0, -0.02914, 0.4345), (0.9897, 0.2665, 0.5304), (0.9488, 0.4455, 0.5304), (0.8691, 0.611, 0.5304), (0.7546, 0.7546, 0.5304), (0.611, 0.8691, 0.5304), (0.4455, 0.9488, 0.5304), (0.2665, 0.9897, 0.5304), (0.08732, 1.0, 0.5304), (1.006, 0.07275, 0.5304), (0.2665, 0.9897, 0.3018), (0.4455, 0.9488, 0.3018), (0.611, 0.8691, 0.3018), (0.7546, 0.7546, 0.3018), (0.8691, 0.611, 0.3018), (0.9488, 0.4455, 0.3018), (0.9897, 0.2665, 0.3018), (1.006, 0.07275, 0.3018), (0.08732, 1.0, 0.3018), (1.013, -0.02914, 0.4161), (0.5063, -0.02914, 0.5968), (0.5063, -0.02914, 0.3682), (0.0, -0.02914, 0.5488), (0.0, 0.4854, 0.5968), (0.0, 0.4854, 0.3682), (1.0, 0.1746, 0.4161), (0.9793, 0.3583, 0.4161), (0.9183, 0.5327, 0.4161), (0.8199, 0.6892, 0.4161), (0.6892, 0.8199, 0.4161), (0.5327, 0.9183, 0.4161), (0.3583, 0.9793, 0.4161), (0.1746, 1.0, 0.4161), (0.0, 1.0, 0.4161), (0.08732, 1.0, 0.4161), (0.2665, 0.9897, 0.4161), (0.4455, 0.9488, 0.4161), (0.611, 0.8691, 0.4161), (0.7546, 0.7546, 0.4161), (0.8691, 0.611, 0.4161), (0.9488, 0.4455, 0.4161), (0.9897, 0.2665, 0.4161), (1.006, 0.07275, 0.4161), (0.5063, -0.02914, 0.4825)], [], [(1, 22, 3, 23, 4, 24, 5, 25, 6, 26, 7, 27, 8, 28, 2, 29, 18, 44, 20, 41, 0, 30), (17, 31, 16, 32, 15, 33, 14, 34, 13, 35, 12, 36, 11, 37, 10, 38, 9, 42, 21, 45, 19, 39), (64, 41, 20, 43), (63, 40, 9, 38), (62, 46, 10, 37), (61, 47, 11, 36), (60, 48, 12, 35), (59, 49, 13, 34), (58, 50, 14, 33), (57, 51, 15, 32), (56, 52, 16, 31), (55, 53, 17, 39), (54, 55, 39, 19), (18, 29, 55, 54), (29, 2, 53, 55), (53, 56, 31, 17), (2, 28, 56, 53), (28, 8, 52, 56), (52, 57, 32, 16), (8, 27, 57, 52), (27, 7, 51, 57), (51, 58, 33, 15), (7, 26, 58, 51), (26, 6, 50, 58), (50, 59, 34, 14), (6, 25, 59, 50), (25, 5, 49, 59), (49, 60, 35, 13), (5, 24, 60, 49), (24, 4, 48, 60), (48, 61, 36, 12), (4, 23, 61, 48), (23, 3, 47, 61), (47, 62, 37, 11), (3, 22, 62, 47), (22, 1, 46, 62), (46, 63, 38, 10), (1, 30, 63, 46), (30, 0, 40, 63), (42, 64, 43, 21), (9, 40, 64, 42), (40, 0, 41, 64)])
me_cube_018.polygons.foreach_set('use_smooth', [True] * 42)
_uv = me_cube_018.uv_layers.new(name='UVMap')
_uv.uv.foreach_set('vector', [0.625, 0.6032, 0.6263, 0.5917, 0.6276, 0.5802, 0.6314, 0.5693, 0.6352, 0.5584, 0.6414, 0.5486, 0.6475, 0.5388, 0.6557, 0.5307, 0.6638, 0.5225, 0.6736, 0.5164, 0.6834, 0.5102, 0.6943, 0.5064, 0.7052, 0.5026, 0.7167, 0.5013, 0.7282, 0.5, 0.7391, 0.5, 0.75, 0.5, 0.75, 0.625, 0.75, 0.75, 0.6875, 0.75, 0.625, 0.75, 0.625, 0.6766, 0.5229, 0.3968, 0.5229, 0.4083, 0.5229, 0.4198, 0.5229, 0.4307, 0.5229, 0.4416, 0.5229, 0.4514, 0.5229, 0.4612, 0.5229, 0.5, 0.5229, 0.5388, 0.5229, 0.5486, 0.5229, 0.5584, 0.5229, 0.5693, 0.5229, 0.5802, 0.5229, 0.5917, 0.5229, 0.6032, 0.5229, 0.6766, 0.5229, 0.75, 0.5229, 0.5625, 0.5229, 0.375, 0.5229, 0.375, 0.5229, 0.375, 0.5229, 0.3859, 0.574, 0.8125, 0.625, 0.8125, 0.625, 0.875, 0.574, 0.875, 0.0, 0.0, 0.0, 0.0, 0.0, 0.0, 0.0, 0.0, 0.0, 0.0, 0.0, 0.0, 0.0, 0.0, 0.0, 0.0, 0.0, 0.0, 0.0, 0.0, 0.0, 0.0, 0.0, 0.0, 0.0, 0.0, 0.0, 0.0, 0.0, 0.0, 0.0, 0.0, 0.0, 0.0, 0.0, 0.0, 0.0, 0.0, 0.0, 0.0, 0.0, 0.0, 0.0, 0.0, 0.0, 0.0, 0.0, 0.0, 0.0, 0.0, 0.0, 0.0, 0.0, 0.0, 0.0, 0.0, 0.0, 0.0, 0.0, 0.0, 0.0, 0.0, 0.0, 0.0, 0.0, 0.0, 0.0, 0.0, 0.0, 0.0, 0.0, 0.0, 0.0, 0.0, 0.0, 0.0, 0.0, 0.0, 0.0, 0.0, 0.0, 0.0, 0.0, 0.0, 0.0, 0.0, 0.0, 0.0, 0.0, 0.0, 0.0, 0.0, 0.0, 0.0, 0.0, 0.0, 0.0, 0.0, 0.0, 0.0, 0.0, 0.0, 0.0, 0.0, 0.0, 0.0, 0.0, 0.0, 0.0, 0.0, 0.0, 0.0, 0.0, 0.0, 0.0, 0.0, 0.0, 0.0, 0.0, 0.0, 0.0, 0.0, 0.0, 0.0, 0.0, 0.0, 0.0, 0.0, 0.0, 0.0, 0.0, 0.0, 0.0, 0.0, 0.0, 0.0, 0.0, 0.0, 0.0, 0.0, 0.0, 0.0, 0.0, 0.0, 0.0, 0.0, 0.0, 0.0, 0.0, 0.0, 0.0, 0.0, 0.0, 0.0, 0.0, 0.0, 0.0, 0.0, 0.0, 0.0, 0.0, 0.0, 0.0, 0.0, 0.0, 0.0, 0.0, 0.0, 0.0, 0.0, 0.0, 0.0, 0.0, 0.0, 0.0, 0.0, 0.0, 0.0, 0.0, 0.0, 0.0, 0.0, 0.0, 0.0, 0.0, 0.0, 0.0, 0.0, 0.0, 0.0, 0.0, 0.0, 0.0, 0.0, 0.0, 0.0, 0.0, 0.0, 0.0, 0.0, 0.0, 0.0, 0.0, 0.0, 0.0, 0.0, 0.0, 0.0, 0.0, 0.0, 0.0, 0.0, 0.0, 0.0, 0.0, 0.0, 0.0, 0.0, 0.0, 0.0, 0.0, 0.0, 0.0, 0.0, 0.0, 0.0, 0.0, 0.0, 0.0, 0.0, 0.0, 0.0, 0.0, 0.0, 0.0, 0.0, 0.0, 0.0, 0.0, 0.0, 0.0, 0.0, 0.0, 0.0, 0.0, 0.0, 0.0, 0.0, 0.0, 0.0, 0.0, 0.0, 0.0, 0.0, 0.0, 0.0, 0.0, 0.0, 0.0, 0.0, 0.0, 0.0, 0.0, 0.0, 0.0, 0.0, 0.0, 0.0, 0.0, 0.0, 0.0, 0.0, 0.0, 0.0, 0.0, 0.0, 0.0, 0.0, 0.0, 0.0, 0.0, 0.0, 0.0, 0.0, 0.0, 0.0, 0.0, 0.0, 0.5229, 0.8125, 0.574, 0.8125, 0.574, 0.875, 0.5229, 0.875, 0.5229, 0.75, 0.574, 0.75, 0.574, 0.8125, 0.5229, 0.8125, 0.574, 0.75, 0.625, 0.75, 0.625, 0.8125, 0.574, 0.8125])
me_cube_018.update()
me_cube_010 = bpy.data.meshes.new('Cube.010')
me_cube_010.from_pydata([(0.1776, 1.032, -0.2799), (0.1776, 1.032, -0.05132), (0.01102, 1.039, -0.2799), (0.01102, 1.039, -0.05132), (0.1877, 1.087, -0.2799), (0.00944, 1.095, -0.2799), (0.1877, 1.087, -0.05132), (0.00944, 1.095, -0.05132), (0.09432, 1.036, -0.2799), (0.09432, 1.036, -0.05132), (0.09858, 1.091, -0.2799), (0.1877, 1.105, -0.1656), (0.09858, 1.091, -0.05132), (0.00944, 1.113, -0.1656), (0.01023, 1.067, -0.05132), (0.1827, 1.059, -0.2799), (0.01023, 1.067, -0.2799), (0.1827, 1.059, -0.05132), (0.01102, 1.039, -0.1656), (0.1776, 1.032, -0.1656), (0.1827, 1.059, -0.1656), (0.01023, 1.067, -0.1656), (0.09432, 1.036, -0.1656), (0.09645, 1.063, -0.05132), (0.09645, 1.063, -0.2799), (0.09858, 1.109, -0.1656)], [], [(25, 12, 6, 11), (24, 16, 5, 10), (23, 17, 6, 12), (22, 19, 1, 9), (21, 13, 5, 16), (20, 11, 6, 17), (19, 20, 17, 1), (0, 15, 20, 19), (15, 4, 11, 20), (18, 21, 16, 2), (3, 14, 21, 18), (14, 7, 13, 21), (18, 22, 9, 3), (2, 8, 22, 18), (8, 0, 19, 22), (14, 23, 12, 7), (3, 9, 23, 14), (9, 1, 17, 23), (15, 24, 10, 4), (0, 8, 24, 15), (8, 2, 16, 24), (10, 25, 11, 4), (5, 13, 25, 10), (13, 7, 12, 25)])
me_cube_010.polygons.foreach_set('use_smooth', [True] * 24)
_uv = me_cube_010.uv_layers.new(name='UVMap')
_uv.uv.foreach_set('vector', [0.426, 0.3859, 0.4771, 0.3859, 0.4771, 0.3968, 0.426, 0.3968, 0.2609, 0.5, 0.25, 0.5, 0.25, 0.5, 0.2609, 0.5, 0.4771, 0.3859, 0.4771, 0.3968, 0.4771, 0.3968, 0.4771, 0.3859, 0.369, 0.443, 0.3745, 0.4484, 0.4771, 0.3968, 0.4771, 0.3859, 0.0, 0.0, 0.0, 0.0, 0.0, 0.0, 0.0, 0.0, 0.0, 0.0, 0.0, 0.0, 0.0, 0.0, 0.0, 0.0, 0.0, 0.0, 0.0, 0.0, 0.0, 0.0, 0.0, 0.0, 0.0, 0.0, 0.0, 0.0, 0.0, 0.0, 0.0, 0.0, 0.0, 0.0, 0.0, 0.0, 0.0, 0.0, 0.0, 0.0, 0.0, 0.0, 0.0, 0.0, 0.0, 0.0, 0.0, 0.0, 0.0, 0.0, 0.0, 0.0, 0.0, 0.0, 0.0, 0.0, 0.0, 0.0, 0.0, 0.0, 0.0, 0.0, 0.0, 0.0, 0.3635, 0.4375, 0.369, 0.443, 0.4771, 0.3859, 0.4771, 0.375, 0.25, 0.5, 0.2609, 0.5, 0.369, 0.443, 0.3635, 0.4375, 0.2609, 0.5, 0.2718, 0.5, 0.3745, 0.4484, 0.369, 0.443, 0.4771, 0.375, 0.4771, 0.3859, 0.4771, 0.3859, 0.4771, 0.375, 0.4771, 0.375, 0.4771, 0.3859, 0.4771, 0.3859, 0.4771, 0.375, 0.4771, 0.3859, 0.4771, 0.3968, 0.4771, 0.3968, 0.4771, 0.3859, 0.2718, 0.5, 0.2609, 0.5, 0.2609, 0.5, 0.2718, 0.5, 0.2718, 0.5, 0.2609, 0.5, 0.2609, 0.5, 0.2718, 0.5, 0.2609, 0.5, 0.25, 0.5, 0.25, 0.5, 0.2609, 0.5, 0.375, 0.3859, 0.426, 0.3859, 0.426, 0.3968, 0.375, 0.3968, 0.375, 0.375, 0.426, 0.375, 0.426, 0.3859, 0.375, 0.3859, 0.426, 0.375, 0.4771, 0.375, 0.4771, 0.3859, 0.426, 0.3859])
me_cube_010.update()
me_cube_012 = bpy.data.meshes.new('Cube.012')
me_cube_012.from_pydata([(0.3712, 0.9889, -0.2799), (0.5265, 0.922, -0.2799), (0.5265, 0.922, -0.08509), (0.3712, 0.9889, -0.08509), (0.5667, 0.9739, -0.2799), (0.4072, 1.046, -0.2799), (0.4072, 1.046, -0.08509), (0.5667, 0.9739, -0.08509), (0.4488, 0.9554, -0.2799), (0.4488, 0.9554, -0.05132), (0.3892, 1.017, -0.08509), (0.5466, 0.9479, -0.08509), (0.487, 1.01, -0.2799), (0.487, 1.01, -0.01702), (0.5667, 0.9739, -0.1656), (0.4072, 1.046, -0.1656), (0.5466, 0.9479, -0.2799), (0.3892, 1.017, -0.2799), (0.3712, 0.9889, -0.1656), (0.5265, 0.922, -0.1656), (0.3892, 1.017, -0.1656), (0.5466, 0.9479, -0.1656), (0.4488, 0.9554, -0.1656), (0.4679, 0.9826, -0.2799), (0.4954, 1.022, -0.1656), (0.4679, 0.9826, -0.01702)], [], [(25, 11, 7, 13), (24, 12, 5, 15), (23, 17, 5, 12), (22, 18, 0, 8), (21, 14, 7, 11), (20, 15, 5, 17), (18, 20, 17, 0), (3, 10, 20, 18), (10, 6, 15, 20), (19, 21, 11, 2), (1, 16, 21, 19), (16, 4, 14, 21), (19, 22, 8, 1), (2, 9, 22, 19), (9, 3, 18, 22), (16, 23, 12, 4), (1, 8, 23, 16), (8, 0, 17, 23), (13, 24, 15, 6), (7, 14, 24, 13), (14, 4, 12, 24), (10, 25, 13, 6), (3, 9, 25, 10), (9, 2, 11, 25)])
me_cube_012.polygons.foreach_set('use_smooth', [True] * 24)
_uv = me_cube_012.uv_layers.new(name='UVMap')
_uv.uv.foreach_set('vector', [0.4771, 0.4307, 0.4771, 0.4416, 0.4771, 0.4416, 0.4771, 0.4307, 0.426, 0.4307, 0.375, 0.4307, 0.375, 0.4198, 0.426, 0.4198, 0.3057, 0.5064, 0.2948, 0.5026, 0.2948, 0.5026, 0.3057, 0.5064, 0.0, 0.0, 0.0, 0.0, 0.0, 0.0, 0.0, 0.0, 0.0, 0.0, 0.0, 0.0, 0.0, 0.0, 0.0, 0.0, 0.0, 0.0, 0.0, 0.0, 0.0, 0.0, 0.0, 0.0, 0.0, 0.0, 0.0, 0.0, 0.0, 0.0, 0.0, 0.0, 0.0, 0.0, 0.0, 0.0, 0.0, 0.0, 0.0, 0.0, 0.0, 0.0, 0.0, 0.0, 0.0, 0.0, 0.0, 0.0, 0.0, 0.0, 0.0, 0.0, 0.0, 0.0, 0.0, 0.0, 0.0, 0.0, 0.0, 0.0, 0.0, 0.0, 0.0, 0.0, 0.0, 0.0, 0.0, 0.0, 0.0, 0.0, 0.0, 0.0, 0.0, 0.0, 0.0, 0.0, 0.0, 0.0, 0.0, 0.0, 0.0, 0.0, 0.0, 0.0, 0.0, 0.0, 0.0, 0.0, 0.0, 0.0, 0.0, 0.0, 0.0, 0.0, 0.0, 0.0, 0.3166, 0.5102, 0.3057, 0.5064, 0.3057, 0.5064, 0.3166, 0.5102, 0.3166, 0.5102, 0.3057, 0.5064, 0.3057, 0.5064, 0.3166, 0.5102, 0.3057, 0.5064, 0.2948, 0.5026, 0.2948, 0.5026, 0.3057, 0.5064, 0.4771, 0.4307, 0.426, 0.4307, 0.426, 0.4198, 0.4771, 0.4198, 0.4771, 0.4416, 0.426, 0.4416, 0.426, 0.4307, 0.4771, 0.4307, 0.426, 0.4416, 0.375, 0.4416, 0.375, 0.4307, 0.426, 0.4307, 0.4771, 0.4198, 0.4771, 0.4307, 0.4771, 0.4307, 0.4771, 0.4198, 0.4771, 0.4198, 0.4771, 0.4307, 0.4771, 0.4307, 0.4771, 0.4198, 0.4771, 0.4307, 0.4771, 0.4416, 0.4771, 0.4416, 0.4771, 0.4307])
me_cube_012.update()
me_cube_013 = bpy.data.meshes.new('Cube.013')
me_cube_013.from_pydata([(0.5304, 0.9102, -0.2799), (0.6744, 0.8048, -0.2799), (0.6825, 0.8122, -0.06494), (0.5385, 0.9175, -0.06494), (0.7456, 0.8651, -0.2799), (0.5835, 0.9639, -0.2799), (0.5813, 0.9576, -0.1201), (0.7434, 0.8588, -0.1201), (0.6024, 0.8575, -0.2799), (0.6105, 0.8649, -0.06494), (0.719, 0.8446, -0.05102), (0.566, 0.9467, -0.05102), (0.6645, 0.9145, -0.2799), (0.6623, 0.9082, -0.1201), (0.7456, 0.8651, -0.1656), (0.5835, 0.9639, -0.1656), (0.71, 0.835, -0.2799), (0.5569, 0.937, -0.2799), (0.5304, 0.9102, -0.1656), (0.6744, 0.8048, -0.1656), (0.5569, 0.937, -0.1656), (0.71, 0.835, -0.1656), (0.6024, 0.8575, -0.1656), (0.6335, 0.886, -0.2799), (0.6645, 0.9145, -0.1656), (0.6425, 0.8956, -0.05102)], [], [(25, 10, 7, 13), (24, 12, 5, 15), (23, 17, 5, 12), (22, 18, 0, 8), (21, 14, 7, 10), (20, 18, 3, 11), (15, 20, 11, 6), (5, 17, 20, 15), (17, 0, 18, 20), (19, 21, 10, 2), (1, 16, 21, 19), (16, 4, 14, 21), (19, 22, 8, 1), (2, 9, 22, 19), (9, 3, 18, 22), (16, 23, 12, 4), (1, 8, 23, 16), (8, 0, 17, 23), (13, 24, 15, 6), (7, 14, 24, 13), (14, 4, 12, 24), (11, 25, 13, 6), (3, 9, 25, 11), (9, 2, 10, 25)])
me_cube_013.polygons.foreach_set('use_smooth', [True] * 24)
_uv = me_cube_013.uv_layers.new(name='UVMap')
_uv.uv.foreach_set('vector', [0.4771, 0.4514, 0.4771, 0.4612, 0.4771, 0.4612, 0.4771, 0.4514, 0.426, 0.4514, 0.375, 0.4514, 0.375, 0.4416, 0.426, 0.4416, 0.3264, 0.5164, 0.3166, 0.5102, 0.3166, 0.5102, 0.3264, 0.5164, 0.0, 0.0, 0.0, 0.0, 0.0, 0.0, 0.0, 0.0, 0.0, 0.0, 0.0, 0.0, 0.0, 0.0, 0.0, 0.0, 0.0, 0.0, 0.0, 0.0, 0.0, 0.0, 0.0, 0.0, 0.0, 0.0, 0.0, 0.0, 0.0, 0.0, 0.0, 0.0, 0.0, 0.0, 0.0, 0.0, 0.0, 0.0, 0.0, 0.0, 0.0, 0.0, 0.0, 0.0, 0.0, 0.0, 0.0, 0.0, 0.0, 0.0, 0.0, 0.0, 0.0, 0.0, 0.0, 0.0, 0.0, 0.0, 0.0, 0.0, 0.0, 0.0, 0.0, 0.0, 0.0, 0.0, 0.0, 0.0, 0.0, 0.0, 0.0, 0.0, 0.0, 0.0, 0.0, 0.0, 0.0, 0.0, 0.0, 0.0, 0.0, 0.0, 0.0, 0.0, 0.0, 0.0, 0.0, 0.0, 0.0, 0.0, 0.0, 0.0, 0.0, 0.0, 0.0, 0.0, 0.3362, 0.5225, 0.3264, 0.5164, 0.3264, 0.5164, 0.3362, 0.5225, 0.3362, 0.5225, 0.3264, 0.5164, 0.3264, 0.5164, 0.3362, 0.5225, 0.3264, 0.5164, 0.3166, 0.5102, 0.3166, 0.5102, 0.3264, 0.5164, 0.4771, 0.4514, 0.426, 0.4514, 0.426, 0.4416, 0.4771, 0.4416, 0.4771, 0.4612, 0.426, 0.4612, 0.426, 0.4514, 0.4771, 0.4514, 0.426, 0.4612, 0.375, 0.4612, 0.375, 0.4514, 0.426, 0.4514, 0.4771, 0.4416, 0.4771, 0.4514, 0.4771, 0.4514, 0.4771, 0.4416, 0.4771, 0.4416, 0.4771, 0.4514, 0.4771, 0.4514, 0.4771, 0.4416, 0.4771, 0.4514, 0.4771, 0.4612, 0.4771, 0.4612, 0.4771, 0.4514])
me_cube_013.update()
me_cube_015 = bpy.data.meshes.new('Cube.015')
me_cube_015.from_pydata([(0.7506, 0.6459, -0.2799), (0.8286, 0.5108, -0.2799), (0.8286, 0.5108, -0.05132), (0.7506, 0.6459, -0.05132), (1.011, 0.5454, -0.2799), (0.9174, 0.6947, -0.2799), (0.9174, 0.6947, -0.05132), (1.011, 0.5454, -0.05132), (0.7896, 0.5783, -0.2799), (0.7896, 0.5783, -0.07173), (0.9199, 0.5281, -0.07173), (0.834, 0.6703, -0.07173), (0.9643, 0.6201, -0.2799), (0.9643, 0.6201, -0.07173), (1.011, 0.5454, -0.1656), (0.9174, 0.6947, -0.1656), (0.9199, 0.5281, -0.2799), (0.834, 0.6703, -0.2799), (0.7506, 0.6459, -0.1656), (0.8286, 0.5108, -0.1656), (0.834, 0.6703, -0.1656), (0.9199, 0.5281, -0.1656), (0.7896, 0.5783, -0.1656), (0.9643, 0.6201, -0.1656), (0.8769, 0.5992, -0.08523), (0.8769, 0.5992, -0.2799)], [], [(25, 17, 5, 12), (24, 10, 7, 13), (23, 12, 5, 15), (22, 18, 0, 8), (21, 19, 1, 16), (20, 18, 3, 11), (15, 20, 11, 6), (5, 17, 20, 15), (17, 0, 18, 20), (14, 21, 16, 4), (7, 10, 21, 14), (10, 2, 19, 21), (19, 22, 8, 1), (2, 9, 22, 19), (9, 3, 18, 22), (13, 23, 15, 6), (7, 14, 23, 13), (14, 4, 12, 23), (11, 24, 13, 6), (3, 9, 24, 11), (9, 2, 10, 24), (16, 25, 12, 4), (1, 8, 25, 16), (8, 0, 17, 25)])
me_cube_015.polygons.foreach_set('use_smooth', [True] * 24)
_uv = me_cube_015.uv_layers.new(name='UVMap')
_uv.uv.foreach_set('vector', [0.3586, 0.5486, 0.3525, 0.5388, 0.3525, 0.5388, 0.3586, 0.5486, 0.4771, 0.5486, 0.4771, 0.5584, 0.4771, 0.5584, 0.4771, 0.5486, 0.426, 0.5486, 0.375, 0.5486, 0.375, 0.5388, 0.426, 0.5388, 0.0, 0.0, 0.0, 0.0, 0.0, 0.0, 0.0, 0.0, 0.0, 0.0, 0.0, 0.0, 0.0, 0.0, 0.0, 0.0, 0.0, 0.0, 0.0, 0.0, 0.0, 0.0, 0.0, 0.0, 0.0, 0.0, 0.0, 0.0, 0.0, 0.0, 0.0, 0.0, 0.0, 0.0, 0.0, 0.0, 0.0, 0.0, 0.0, 0.0, 0.0, 0.0, 0.0, 0.0, 0.0, 0.0, 0.0, 0.0, 0.0, 0.0, 0.0, 0.0, 0.0, 0.0, 0.0, 0.0, 0.0, 0.0, 0.0, 0.0, 0.0, 0.0, 0.0, 0.0, 0.0, 0.0, 0.0, 0.0, 0.0, 0.0, 0.0, 0.0, 0.0, 0.0, 0.0, 0.0, 0.0, 0.0, 0.0, 0.0, 0.0, 0.0, 0.0, 0.0, 0.0, 0.0, 0.0, 0.0, 0.0, 0.0, 0.0, 0.0, 0.0, 0.0, 0.0, 0.0, 0.4771, 0.5486, 0.426, 0.5486, 0.426, 0.5388, 0.4771, 0.5388, 0.4771, 0.5584, 0.426, 0.5584, 0.426, 0.5486, 0.4771, 0.5486, 0.426, 0.5584, 0.375, 0.5584, 0.375, 0.5486, 0.426, 0.5486, 0.4771, 0.5388, 0.4771, 0.5486, 0.4771, 0.5486, 0.4771, 0.5388, 0.4771, 0.5388, 0.4771, 0.5486, 0.4771, 0.5486, 0.4771, 0.5388, 0.4771, 0.5486, 0.4771, 0.5584, 0.4771, 0.5584, 0.4771, 0.5486, 0.3648, 0.5584, 0.3586, 0.5486, 0.3586, 0.5486, 0.3648, 0.5584, 0.3648, 0.5584, 0.3586, 0.5486, 0.3586, 0.5486, 0.3648, 0.5584, 0.3586, 0.5486, 0.3525, 0.5388, 0.3525, 0.5388, 0.3586, 0.5486])
me_cube_015.update()
me_cube_011 = bpy.data.meshes.new('Cube.011')
me_cube_011.from_pydata([(0.195, 1.034, -0.2961), (0.3571, 0.9968, -0.2961), (0.3571, 0.9968, -0.05132), (0.195, 1.034, -0.05132), (0.3921, 1.048, -0.2961), (0.216, 1.088, -0.2961), (0.3921, 1.048, -0.07973), (0.216, 1.088, -0.07973), (0.276, 1.016, -0.2961), (0.276, 1.016, -0.05132), (0.3746, 1.022, -0.05132), (0.3041, 1.068, -0.2961), (0.3041, 1.068, -0.05132), (0.216, 1.088, -0.1656), (0.3921, 1.048, -0.1656), (0.3744, 1.022, -0.3145), (0.2053, 1.06, -0.3145), (0.2055, 1.061, -0.05132), (0.195, 1.034, -0.1656), (0.3571, 0.9968, -0.1656), (0.2055, 1.061, -0.1656), (0.3746, 1.022, -0.1656), (0.276, 1.016, -0.1656), (0.2901, 1.042, -0.05132), (0.2899, 1.041, -0.3951), (0.3041, 1.068, -0.1656)], [], [(25, 11, 5, 13), (24, 16, 5, 11), (23, 10, 6, 12), (22, 18, 0, 8), (21, 19, 1, 15), (20, 18, 3, 17), (13, 20, 17, 7), (5, 16, 20, 13), (16, 0, 18, 20), (14, 21, 15, 4), (6, 10, 21, 14), (10, 2, 19, 21), (19, 22, 8, 1), (2, 9, 22, 19), (9, 3, 18, 22), (17, 23, 12, 7), (3, 9, 23, 17), (9, 2, 10, 23), (15, 24, 11, 4), (1, 8, 24, 15), (8, 0, 16, 24), (12, 25, 13, 7), (6, 14, 25, 12), (14, 4, 11, 25)])
me_cube_011.polygons.foreach_set('use_smooth', [True] * 24)
_uv = me_cube_011.uv_layers.new(name='UVMap')
_uv.uv.foreach_set('vector', [0.426, 0.4083, 0.375, 0.4083, 0.375, 0.3968, 0.426, 0.3968, 0.2833, 0.5013, 0.2718, 0.5, 0.2718, 0.5, 0.2833, 0.5013, 0.4771, 0.4083, 0.4771, 0.4198, 0.4771, 0.4198, 0.4771, 0.4083, 0.0, 0.0, 0.0, 0.0, 0.0, 0.0, 0.0, 0.0, 0.0, 0.0, 0.0, 0.0, 0.0, 0.0, 0.0, 0.0, 0.0, 0.0, 0.0, 0.0, 0.0, 0.0, 0.0, 0.0, 0.0, 0.0, 0.0, 0.0, 0.0, 0.0, 0.0, 0.0, 0.0, 0.0, 0.0, 0.0, 0.0, 0.0, 0.0, 0.0, 0.0, 0.0, 0.0, 0.0, 0.0, 0.0, 0.0, 0.0, 0.0, 0.0, 0.0, 0.0, 0.0, 0.0, 0.0, 0.0, 0.0, 0.0, 0.0, 0.0, 0.0, 0.0, 0.0, 0.0, 0.0, 0.0, 0.0, 0.0, 0.0, 0.0, 0.0, 0.0, 0.0, 0.0, 0.0, 0.0, 0.0, 0.0, 0.0, 0.0, 0.0, 0.0, 0.0, 0.0, 0.0, 0.0, 0.0, 0.0, 0.0, 0.0, 0.0, 0.0, 0.0, 0.0, 0.0, 0.0, 0.4771, 0.3968, 0.4771, 0.4083, 0.4771, 0.4083, 0.4771, 0.3968, 0.4771, 0.3968, 0.4771, 0.4083, 0.4771, 0.4083, 0.4771, 0.3968, 0.4771, 0.4083, 0.4771, 0.4198, 0.4771, 0.4198, 0.4771, 0.4083, 0.2948, 0.5026, 0.2833, 0.5013, 0.2833, 0.5013, 0.2948, 0.5026, 0.2948, 0.5026, 0.2833, 0.5013, 0.2833, 0.5013, 0.2948, 0.5026, 0.2833, 0.5013, 0.2718, 0.5, 0.2718, 0.5, 0.2833, 0.5013, 0.4771, 0.4083, 0.426, 0.4083, 0.426, 0.3968, 0.4771, 0.3968, 0.4771, 0.4198, 0.426, 0.4198, 0.426, 0.4083, 0.4771, 0.4083, 0.426, 0.4198, 0.375, 0.4198, 0.375, 0.4083, 0.426, 0.4083])
me_cube_011.update()
me_cube_016 = bpy.data.meshes.new('Cube.016')
me_cube_016.from_pydata([(0.8258, 0.4879, -0.2799), (0.8709, 0.3538, -0.2799), (0.8709, 0.3538, -0.05132), (0.8258, 0.4879, -0.05132), (1.063, 0.3648, -0.2799), (1.019, 0.5357, -0.2799), (1.019, 0.5357, -0.05132), (1.063, 0.3648, -0.05132), (0.8484, 0.4209, -0.2799), (0.8484, 0.4209, -0.07186), (0.9226, 0.5118, -0.07186), (0.9671, 0.3593, -0.2799), (1.041, 0.4503, -0.2799), (1.041, 0.4503, -0.07186), (1.063, 0.3648, -0.1656), (1.019, 0.5357, -0.1656), (0.9226, 0.5118, -0.2799), (0.9671, 0.3593, -0.07186), (0.8258, 0.4879, -0.1656), (0.8709, 0.3538, -0.1656), (0.9226, 0.5118, -0.1656), (0.9671, 0.3593, -0.1656), (0.8484, 0.4209, -0.1656), (1.041, 0.4503, -0.1656), (0.9448, 0.4356, -0.2799), (0.9448, 0.4356, -0.09189)], [], [(25, 17, 7, 13), (24, 16, 5, 12), (23, 12, 5, 15), (22, 18, 0, 8), (21, 19, 1, 11), (20, 15, 5, 16), (18, 20, 16, 0), (3, 10, 20, 18), (10, 6, 15, 20), (14, 21, 11, 4), (7, 17, 21, 14), (17, 2, 19, 21), (19, 22, 8, 1), (2, 9, 22, 19), (9, 3, 18, 22), (13, 23, 15, 6), (7, 14, 23, 13), (14, 4, 12, 23), (11, 24, 12, 4), (1, 8, 24, 11), (8, 0, 16, 24), (10, 25, 13, 6), (3, 9, 25, 10), (9, 2, 17, 25)])
me_cube_016.polygons.foreach_set('use_smooth', [True] * 24)
_uv = me_cube_016.uv_layers.new(name='UVMap')
_uv.uv.foreach_set('vector', [0.4771, 0.5693, 0.4771, 0.5802, 0.4771, 0.5802, 0.4771, 0.5693, 0.3686, 0.5693, 0.3648, 0.5584, 0.3648, 0.5584, 0.3686, 0.5693, 0.426, 0.5693, 0.375, 0.5693, 0.375, 0.5584, 0.426, 0.5584, 0.0, 0.0, 0.0, 0.0, 0.0, 0.0, 0.0, 0.0, 0.0, 0.0, 0.0, 0.0, 0.0, 0.0, 0.0, 0.0, 0.0, 0.0, 0.0, 0.0, 0.0, 0.0, 0.0, 0.0, 0.0, 0.0, 0.0, 0.0, 0.0, 0.0, 0.0, 0.0, 0.0, 0.0, 0.0, 0.0, 0.0, 0.0, 0.0, 0.0, 0.0, 0.0, 0.0, 0.0, 0.0, 0.0, 0.0, 0.0, 0.0, 0.0, 0.0, 0.0, 0.0, 0.0, 0.0, 0.0, 0.0, 0.0, 0.0, 0.0, 0.0, 0.0, 0.0, 0.0, 0.0, 0.0, 0.0, 0.0, 0.0, 0.0, 0.0, 0.0, 0.0, 0.0, 0.0, 0.0, 0.0, 0.0, 0.0, 0.0, 0.0, 0.0, 0.0, 0.0, 0.0, 0.0, 0.0, 0.0, 0.0, 0.0, 0.0, 0.0, 0.0, 0.0, 0.0, 0.0, 0.4771, 0.5693, 0.426, 0.5693, 0.426, 0.5584, 0.4771, 0.5584, 0.4771, 0.5802, 0.426, 0.5802, 0.426, 0.5693, 0.4771, 0.5693, 0.426, 0.5802, 0.375, 0.5802, 0.375, 0.5693, 0.426, 0.5693, 0.3724, 0.5802, 0.3686, 0.5693, 0.3686, 0.5693, 0.3724, 0.5802, 0.3724, 0.5802, 0.3686, 0.5693, 0.3686, 0.5693, 0.3724, 0.5802, 0.3686, 0.5693, 0.3648, 0.5584, 0.3648, 0.5584, 0.3686, 0.5693, 0.4771, 0.5584, 0.4771, 0.5693, 0.4771, 0.5693, 0.4771, 0.5584, 0.4771, 0.5584, 0.4771, 0.5693, 0.4771, 0.5693, 0.4771, 0.5584, 0.4771, 0.5693, 0.4771, 0.5802, 0.4771, 0.5802, 0.4771, 0.5693])
me_cube_016.update()
me_cube_014 = bpy.data.meshes.new('Cube.014')
me_cube_014.from_pydata([(0.656, 0.7782, -0.2792), (0.7888, 0.6545, -0.2792), (0.8119, 0.671, -0.05132), (0.6792, 0.7947, -0.05132), (0.9012, 0.7141, -0.2792), (0.7544, 0.8504, -0.2792), (0.7544, 0.8504, -0.05132), (0.9012, 0.7141, -0.05132), (0.7224, 0.7163, -0.2792), (0.7456, 0.7329, -0.05132), (0.8768, 0.7063, -0.03254), (0.7371, 0.8363, -0.03254), (0.8278, 0.7823, -0.2792), (0.8278, 0.7823, -0.05132), (0.9012, 0.7141, -0.1656), (0.7544, 0.8504, -0.1656), (0.8565, 0.6926, -0.2792), (0.7168, 0.8226, -0.2792), (0.656, 0.7782, -0.1656), (0.7888, 0.6545, -0.1656), (0.7168, 0.8226, -0.1656), (0.8565, 0.6926, -0.1656), (0.7224, 0.7163, -0.1656), (0.8278, 0.7823, -0.1656), (0.8069, 0.7713, -0.03254), (0.7867, 0.7576, -0.2792)], [], [(25, 17, 5, 12), (24, 10, 7, 13), (23, 12, 5, 15), (22, 18, 0, 8), (21, 14, 7, 10), (20, 15, 5, 17), (18, 20, 17, 0), (3, 11, 20, 18), (11, 6, 15, 20), (19, 21, 10, 2), (1, 16, 21, 19), (16, 4, 14, 21), (19, 22, 8, 1), (2, 9, 22, 19), (9, 3, 18, 22), (13, 23, 15, 6), (7, 14, 23, 13), (14, 4, 12, 23), (11, 24, 13, 6), (3, 9, 24, 11), (9, 2, 10, 24), (16, 25, 12, 4), (1, 8, 25, 16), (8, 0, 17, 25)])
me_cube_014.polygons.foreach_set('use_smooth', [True] * 24)
_uv = me_cube_014.uv_layers.new(name='UVMap')
_uv.uv.foreach_set('vector', [0.3443, 0.5307, 0.3362, 0.5225, 0.3362, 0.5225, 0.3443, 0.5307, 0.4771, 0.5, 0.4771, 0.5388, 0.4771, 0.5388, 0.4771, 0.5, 0.426, 0.5, 0.375, 0.5, 0.375, 0.4612, 0.426, 0.4612, 0.0, 0.0, 0.0, 0.0, 0.0, 0.0, 0.0, 0.0, 0.0, 0.0, 0.0, 0.0, 0.0, 0.0, 0.0, 0.0, 0.0, 0.0, 0.0, 0.0, 0.0, 0.0, 0.0, 0.0, 0.0, 0.0, 0.0, 0.0, 0.0, 0.0, 0.0, 0.0, 0.0, 0.0, 0.0, 0.0, 0.0, 0.0, 0.0, 0.0, 0.0, 0.0, 0.0, 0.0, 0.0, 0.0, 0.0, 0.0, 0.0, 0.0, 0.0, 0.0, 0.0, 0.0, 0.0, 0.0, 0.0, 0.0, 0.0, 0.0, 0.0, 0.0, 0.0, 0.0, 0.0, 0.0, 0.0, 0.0, 0.0, 0.0, 0.0, 0.0, 0.0, 0.0, 0.0, 0.0, 0.0, 0.0, 0.0, 0.0, 0.0, 0.0, 0.0, 0.0, 0.0, 0.0, 0.0, 0.0, 0.0, 0.0, 0.0, 0.0, 0.0, 0.0, 0.0, 0.0, 0.4771, 0.5, 0.426, 0.5, 0.426, 0.4612, 0.4771, 0.4612, 0.4771, 0.5388, 0.426, 0.5388, 0.426, 0.5, 0.4771, 0.5, 0.426, 0.5388, 0.375, 0.5388, 0.375, 0.5, 0.426, 0.5, 0.4771, 0.4612, 0.4771, 0.5, 0.4771, 0.5, 0.4771, 0.4612, 0.4771, 0.4612, 0.4771, 0.5, 0.4771, 0.5, 0.4771, 0.4612, 0.4771, 0.5, 0.4771, 0.5388, 0.4771, 0.5388, 0.4771, 0.5, 0.3525, 0.5388, 0.3443, 0.5307, 0.3443, 0.5307, 0.3525, 0.5388, 0.3525, 0.5388, 0.3443, 0.5307, 0.3443, 0.5307, 0.3525, 0.5388, 0.3443, 0.5307, 0.3362, 0.5225, 0.3362, 0.5225, 0.3443, 0.5307])
me_cube_014.update()
me_cube_017 = bpy.data.meshes.new('Cube.017')
me_cube_017.from_pydata([(0.8929, 0.1759, -0.2799), (0.8733, 0.3419, -0.2799), (0.8929, 0.1759, -0.05132), (0.8733, 0.3419, -0.05132), (1.06, 0.1934, -0.2799), (1.06, 0.3465, -0.2799), (1.06, 0.3465, -0.05132), (1.06, 0.1934, -0.05132), (0.8831, 0.2589, -0.2799), (0.8831, 0.2589, -0.06642), (0.9767, 0.1847, -0.2799), (0.9667, 0.3442, -0.2799), (0.9767, 0.1847, -0.07649), (1.06, 0.27, -0.2799), (1.06, 0.27, -0.06642), (1.06, 0.1934, -0.1656), (1.06, 0.3465, -0.1656), (0.9667, 0.3442, -0.07649), (0.8733, 0.3419, -0.1656), (0.8929, 0.1759, -0.1656), (0.9667, 0.3442, -0.1656), (0.9767, 0.1847, -0.1656), (0.8831, 0.2589, -0.1656), (1.06, 0.27, -0.1656), (0.9717, 0.2644, -0.2799), (0.9717, 0.2644, -0.1067)], [], [(25, 12, 7, 14), (24, 11, 5, 13), (23, 13, 5, 16), (22, 18, 1, 8), (21, 19, 0, 10), (20, 18, 3, 17), (16, 20, 17, 6), (5, 11, 20, 16), (11, 1, 18, 20), (15, 21, 10, 4), (7, 12, 21, 15), (12, 2, 19, 21), (19, 22, 8, 0), (2, 9, 22, 19), (9, 3, 18, 22), (14, 23, 16, 6), (7, 15, 23, 14), (15, 4, 13, 23), (10, 24, 13, 4), (0, 8, 24, 10), (8, 1, 11, 24), (17, 25, 14, 6), (3, 9, 25, 17), (9, 2, 12, 25)])
me_cube_017.polygons.foreach_set('use_smooth', [True] * 24)
_uv = me_cube_017.uv_layers.new(name='UVMap')
_uv.uv.foreach_set('vector', [0.4771, 0.5917, 0.4771, 0.6032, 0.4771, 0.6032, 0.4771, 0.5917, 0.3737, 0.5917, 0.3724, 0.5802, 0.3724, 0.5802, 0.3737, 0.5917, 0.426, 0.5917, 0.375, 0.5917, 0.375, 0.5802, 0.426, 0.5802, 0.0, 0.0, 0.0, 0.0, 0.0, 0.0, 0.0, 0.0, 0.0, 0.0, 0.0, 0.0, 0.0, 0.0, 0.0, 0.0, 0.0, 0.0, 0.0, 0.0, 0.0, 0.0, 0.0, 0.0, 0.0, 0.0, 0.0, 0.0, 0.0, 0.0, 0.0, 0.0, 0.0, 0.0, 0.0, 0.0, 0.0, 0.0, 0.0, 0.0, 0.0, 0.0, 0.0, 0.0, 0.0, 0.0, 0.0, 0.0, 0.0, 0.0, 0.0, 0.0, 0.0, 0.0, 0.0, 0.0, 0.0, 0.0, 0.0, 0.0, 0.0, 0.0, 0.0, 0.0, 0.0, 0.0, 0.0, 0.0, 0.0, 0.0, 0.0, 0.0, 0.0, 0.0, 0.0, 0.0, 0.0, 0.0, 0.0, 0.0, 0.0, 0.0, 0.0, 0.0, 0.0, 0.0, 0.0, 0.0, 0.0, 0.0, 0.0, 0.0, 0.0, 0.0, 0.0, 0.0, 0.4771, 0.5917, 0.426, 0.5917, 0.426, 0.5802, 0.4771, 0.5802, 0.4771, 0.6032, 0.426, 0.6032, 0.426, 0.5917, 0.4771, 0.5917, 0.426, 0.6032, 0.375, 0.6032, 0.375, 0.5917, 0.426, 0.5917, 0.375, 0.6032, 0.3737, 0.5917, 0.3737, 0.5917, 0.375, 0.6032, 0.375, 0.6032, 0.3737, 0.5917, 0.3737, 0.5917, 0.375, 0.6032, 0.3737, 0.5917, 0.3724, 0.5802, 0.3724, 0.5802, 0.3737, 0.5917, 0.4771, 0.5802, 0.4771, 0.5917, 0.4771, 0.5917, 0.4771, 0.5802, 0.4771, 0.5802, 0.4771, 0.5917, 0.4771, 0.5917, 0.4771, 0.5802, 0.4771, 0.5917, 0.4771, 0.6032, 0.4771, 0.6032, 0.4771, 0.5917])
me_cube_017.update()
me_cube_001 = bpy.data.meshes.new('Cube.001')
me_cube_001.from_pydata([(1.013, -0.02914, -0.5333), (0.1746, 1.0, -0.5333), (1.0, 0.1746, -0.5333), (0.3583, 0.9793, -0.5333), (0.5327, 0.9183, -0.5333), (0.6892, 0.8199, -0.5333), (0.8199, 0.6892, -0.5333), (0.9183, 0.5327, -0.5333), (0.9793, 0.3583, -0.5333), (1.013, -0.02914, -0.3047), (1.0, 0.1746, -0.3047), (0.9793, 0.3583, -0.3047), (0.9183, 0.5327, -0.3047), (0.8199, 0.6892, -0.3047), (0.6892, 0.8199, -0.3047), (0.5327, 0.9183, -0.3047), (0.3583, 0.9793, -0.3047), (0.1746, 1.0, -0.3047), (0.0, 1.0, -0.5333), (0.0, 1.0, -0.3047), (0.0, -0.02914, -0.6547), (0.0, -0.02914, -0.426), (0.5063, -0.02914, -0.594), (0.9897, 0.2665, -0.5333), (0.9488, 0.4455, -0.5333), (0.8691, 0.611, -0.5333), (0.7546, 0.7546, -0.5333), (0.611, 0.8691, -0.5333), (0.4455, 0.9488, -0.5333), (0.2665, 0.9897, -0.5333), (0.08732, 1.0, -0.5333), (1.006, 0.07275, -0.5333), (0.2665, 0.9897, -0.3047), (0.4455, 0.9488, -0.3047), (0.611, 0.8691, -0.3047), (0.7546, 0.7546, -0.3047), (0.8691, 0.611, -0.3047), (0.9488, 0.4455, -0.3047), (0.9897, 0.2665, -0.3047), (1.006, 0.07275, -0.3047), (0.0, 0.4854, -0.594), (0.5063, -0.02914, -0.3654), (1.013, -0.02914, -0.419), (0.0, 0.4854, -0.3654), (0.08732, 1.0, -0.3047), (0.0, -0.02914, -0.5404), (1.0, 0.1746, -0.419), (0.9793, 0.3583, -0.419), (0.9183, 0.5327, -0.419), (0.8199, 0.6892, -0.419), (0.6892, 0.8199, -0.419), (0.5327, 0.9183, -0.419), (0.3583, 0.9793, -0.419), (0.1746, 1.0, -0.419), (0.0, 1.0, -0.419), (0.08732, 1.0, -0.419), (0.2665, 0.9897, -0.419), (0.4455, 0.9488, -0.419), (0.611, 0.8691, -0.419), (0.7546, 0.7546, -0.419), (0.8691, 0.611, -0.419), (0.9488, 0.4455, -0.419), (0.9897, 0.2665, -0.419), (1.006, 0.07275, -0.419), (0.5063, -0.02914, -0.4797)], [], [(20, 40, 18, 30, 1, 29, 3, 28, 4, 27, 5, 26, 6, 25, 7, 24, 8, 23, 2, 31, 0, 22), (16, 32, 17, 44, 19, 43, 21, 41, 9, 39, 10, 38, 11, 37, 12, 36, 13, 35, 14, 34, 15, 33), (64, 41, 21, 45), (63, 42, 0, 31), (62, 46, 2, 23), (61, 47, 8, 24), (60, 48, 7, 25), (59, 49, 6, 26), (58, 50, 5, 27), (57, 51, 4, 28), (56, 52, 3, 29), (55, 53, 1, 30), (54, 55, 30, 18), (19, 44, 55, 54), (44, 17, 53, 55), (53, 56, 29, 1), (17, 32, 56, 53), (32, 16, 52, 56), (52, 57, 28, 3), (16, 33, 57, 52), (33, 15, 51, 57), (51, 58, 27, 4), (15, 34, 58, 51), (34, 14, 50, 58), (50, 59, 26, 5), (14, 35, 59, 50), (35, 13, 49, 59), (49, 60, 25, 6), (13, 36, 60, 49), (36, 12, 48, 60), (48, 61, 24, 7), (12, 37, 61, 48), (37, 11, 47, 61), (47, 62, 23, 8), (11, 38, 62, 47), (38, 10, 46, 62), (46, 63, 31, 2), (10, 39, 63, 46), (39, 9, 42, 63), (22, 64, 45, 20), (0, 42, 64, 22), (42, 9, 41, 64)])
me_cube_001.polygons.foreach_set('use_smooth', [True] * 42)
_uv = me_cube_001.uv_layers.new(name='UVMap')
_uv.uv.foreach_set('vector', [0.25, 0.75, 0.25, 0.625, 0.25, 0.5, 0.2609, 0.5, 0.2718, 0.5, 0.2833, 0.5013, 0.2948, 0.5026, 0.3057, 0.5064, 0.3166, 0.5102, 0.3264, 0.5164, 0.3362, 0.5225, 0.3443, 0.5307, 0.3525, 0.5388, 0.3586, 0.5486, 0.3648, 0.5584, 0.3686, 0.5693, 0.3724, 0.5802, 0.3737, 0.5917, 0.375, 0.6032, 0.375, 0.6766, 0.375, 0.75, 0.3125, 0.75, 0.4771, 0.4198, 0.4771, 0.4083, 0.4771, 0.3968, 0.4771, 0.3859, 0.4771, 0.375, 0.4771, 0.625, 0.4771, 0.875, 0.4771, 0.8125, 0.4771, 0.75, 0.4771, 0.6766, 0.4771, 0.6032, 0.4771, 0.5917, 0.4771, 0.5802, 0.4771, 0.5693, 0.4771, 0.5584, 0.4771, 0.5486, 0.4771, 0.5388, 0.4771, 0.5, 0.4771, 0.4612, 0.4771, 0.4514, 0.4771, 0.4416, 0.4771, 0.4307, 0.426, 0.8125, 0.4771, 0.8125, 0.4771, 0.875, 0.426, 0.875, 0.0, 0.0, 0.0, 0.0, 0.0, 0.0, 0.0, 0.0, 0.0, 0.0, 0.0, 0.0, 0.0, 0.0, 0.0, 0.0, 0.0, 0.0, 0.0, 0.0, 0.0, 0.0, 0.0, 0.0, 0.0, 0.0, 0.0, 0.0, 0.0, 0.0, 0.0, 0.0, 0.0, 0.0, 0.0, 0.0, 0.0, 0.0, 0.0, 0.0, 0.0, 0.0, 0.0, 0.0, 0.0, 0.0, 0.0, 0.0, 0.0, 0.0, 0.0, 0.0, 0.0, 0.0, 0.0, 0.0, 0.0, 0.0, 0.0, 0.0, 0.0, 0.0, 0.0, 0.0, 0.0, 0.0, 0.0, 0.0, 0.0, 0.0, 0.0, 0.0, 0.0, 0.0, 0.0, 0.0, 0.0, 0.0, 0.0, 0.0, 0.0, 0.0, 0.0, 0.0, 0.0, 0.0, 0.0, 0.0, 0.0, 0.0, 0.0, 0.0, 0.0, 0.0, 0.0, 0.0, 0.0, 0.0, 0.0, 0.0, 0.0, 0.0, 0.0, 0.0, 0.0, 0.0, 0.0, 0.0, 0.0, 0.0, 0.0, 0.0, 0.0, 0.0, 0.0, 0.0, 0.0, 0.0, 0.0, 0.0, 0.0, 0.0, 0.0, 0.0, 0.0, 0.0, 0.0, 0.0, 0.0, 0.0, 0.0, 0.0, 0.0, 0.0, 0.0, 0.0, 0.0, 0.0, 0.0, 0.0, 0.0, 0.0, 0.0, 0.0, 0.0, 0.0, 0.0, 0.0, 0.0, 0.0, 0.0, 0.0, 0.0, 0.0, 0.0, 0.0, 0.0, 0.0, 0.0, 0.0, 0.0, 0.0, 0.0, 0.0, 0.0, 0.0, 0.0, 0.0, 0.0, 0.0, 0.0, 0.0, 0.0, 0.0, 0.0, 0.0, 0.0, 0.0, 0.0, 0.0, 0.0, 0.0, 0.0, 0.0, 0.0, 0.0, 0.0, 0.0, 0.0, 0.0, 0.0, 0.0, 0.0, 0.0, 0.0, 0.0, 0.0, 0.0, 0.0, 0.0, 0.0, 0.0, 0.0, 0.0, 0.0, 0.0, 0.0, 0.0, 0.0, 0.0, 0.0, 0.0, 0.0, 0.0, 0.0, 0.0, 0.0, 0.0, 0.0, 0.0, 0.0, 0.0, 0.0, 0.0, 0.0, 0.0, 0.0, 0.0, 0.0, 0.0, 0.0, 0.0, 0.0, 0.0, 0.0, 0.0, 0.0, 0.0, 0.0, 0.0, 0.0, 0.0, 0.0, 0.0, 0.0, 0.0, 0.0, 0.0, 0.0, 0.0, 0.0, 0.0, 0.0, 0.0, 0.0, 0.0, 0.0, 0.0, 0.0, 0.0, 0.0, 0.0, 0.0, 0.0, 0.0, 0.0, 0.0, 0.0, 0.0, 0.0, 0.0, 0.0, 0.0, 0.0, 0.0, 0.0, 0.0, 0.0, 0.0, 0.0, 0.0, 0.0, 0.0, 0.0, 0.0, 0.0, 0.0, 0.0, 0.375, 0.8125, 0.426, 0.8125, 0.426, 0.875, 0.375, 0.875, 0.375, 0.75, 0.426, 0.75, 0.426, 0.8125, 0.375, 0.8125, 0.426, 0.75, 0.4771, 0.75, 0.4771, 0.8125, 0.426, 0.8125])
me_cube_001.update()

# ---- objects
ob_eruption_chart_600x400 = bpy.data.objects.new('eruption-chart-600x400', me_eruption_chart_600x400)
ob_camera = bpy.data.objects.new('Camera', cam_camera)
ob_upper_central_incisor = bpy.data.objects.new('Upper Central Incisor', me_cube_002)
ob_upper_lateral_incisor = bpy.data.objects.new('Upper Lateral Incisor', me_cube_003)
ob_upper_canine = bpy.data.objects.new('Upper Canine', me_cube_004)
ob_upper_first_premolar = bpy.data.objects.new('Upper First Premolar', me_cube_005)
ob_upper_second_premolar = bpy.data.objects.new('Upper Second Premolar', me_cube_006)
ob_upper_first_molar = bpy.data.objects.new('Upper First Molar', me_cube_007)
ob_upper_second_molar = bpy.data.objects.new('Upper Second Molar', me_cube_008)
ob_upper_third_molar = bpy.data.objects.new('Upper Third Molar', me_cube_009)
ob_upper_palate = bpy.data.objects.new('Upper Palate', me_cube_018)
ob_upper_pivot = bpy.data.objects.new('Upper Pivot', None)
ob_lower_central_incisor = bpy.data.objects.new('Lower Central Incisor', me_cube_010)
ob_lower_cuspid = bpy.data.objects.new('Lower Cuspid', me_cube_012)
ob_lower_ffirst_premolar = bpy.data.objects.new('Lower fFirst Premolar', me_cube_013)
ob_lower_first_molar = bpy.data.objects.new('Lower First Molar', me_cube_015)
ob_lower_lateral_incisor = bpy.data.objects.new('Lower Lateral Incisor', me_cube_011)
ob_lower_second_molar = bpy.data.objects.new('Lower Second Molar', me_cube_016)
ob_lower_second_premolar = bpy.data.objects.new('Lower Second Premolar', me_cube_014)
ob_lower_third_molar = bpy.data.objects.new('Lower Third Molar', me_cube_017)
ob_lower_palate = bpy.data.objects.new('Lower Palate', me_cube_001)
ob_lower_pivot = bpy.data.objects.new('Lower Pivot', None)

# ---- transforms, parenting, visibility, modifiers, constraints
ob_eruption_chart_600x400.location = (-0.5011, -1.069, 1.378)
ob_eruption_chart_600x400.rotation_euler = (-1.571, 3.142, -3.821e-15)
ob_camera.location = (0.0, -0.4596, -2.009e-08)
ob_camera.rotation_euler = (1.571, -0.0, 0.0)
ob_upper_central_incisor.location = (0.0, 0.0, 0.0)
ob_upper_central_incisor.scale = (1.0, 1.502, 1.0)
_m = ob_upper_central_incisor.modifiers.new('Mirror', 'MIRROR')
_m.use_mirror_merge = False
_m = ob_upper_central_incisor.modifiers.new('Subdivision', 'SUBSURF')
ob_upper_lateral_incisor.location = (0.0, 0.0, 0.0)
ob_upper_lateral_incisor.scale = (1.0, 1.502, 1.0)
_m = ob_upper_lateral_incisor.modifiers.new('Mirror', 'MIRROR')
_m = ob_upper_lateral_incisor.modifiers.new('Subdivision', 'SUBSURF')
ob_upper_canine.location = (0.0, 0.0, 0.0)
ob_upper_canine.scale = (1.0, 1.502, 1.0)
_m = ob_upper_canine.modifiers.new('Mirror', 'MIRROR')
_m = ob_upper_canine.modifiers.new('Subdivision', 'SUBSURF')
_m = ob_upper_canine.modifiers.new('Auto Smooth', 'NODES')
_m.node_group = ng_auto_smooth
_gi = [s.identifier for s in ng_auto_smooth.interface.items_tree if s.item_type == 'SOCKET' and s.in_out == 'INPUT']
_m[_gi[1]] = 0.5236  # Angle
ob_upper_first_premolar.location = (0.0, 0.0, 0.0)
ob_upper_first_premolar.scale = (1.0, 1.502, 1.0)
_m = ob_upper_first_premolar.modifiers.new('Mirror', 'MIRROR')
_m = ob_upper_first_premolar.modifiers.new('Subdivision', 'SUBSURF')
ob_upper_second_premolar.location = (0.0, 0.0, 0.0)
ob_upper_second_premolar.scale = (1.0, 1.502, 1.0)
_m = ob_upper_second_premolar.modifiers.new('Mirror', 'MIRROR')
_m = ob_upper_second_premolar.modifiers.new('Subdivision', 'SUBSURF')
ob_upper_first_molar.location = (0.0, 0.0, 0.0)
ob_upper_first_molar.scale = (1.0, 1.502, 1.0)
_m = ob_upper_first_molar.modifiers.new('Mirror', 'MIRROR')
_m = ob_upper_first_molar.modifiers.new('Subdivision', 'SUBSURF')
ob_upper_second_molar.location = (0.0, 0.0, 0.0)
ob_upper_second_molar.scale = (1.0, 1.502, 1.0)
_m = ob_upper_second_molar.modifiers.new('Mirror', 'MIRROR')
_m = ob_upper_second_molar.modifiers.new('Subdivision', 'SUBSURF')
ob_upper_third_molar.location = (0.0, 0.0, 0.0)
ob_upper_third_molar.scale = (1.0, 1.502, 1.0)
_m = ob_upper_third_molar.modifiers.new('Mirror', 'MIRROR')
_m = ob_upper_third_molar.modifiers.new('Subdivision', 'SUBSURF')
ob_upper_palate.location = (0.0, 0.0, 0.0)
ob_upper_palate.scale = (1.0, 1.502, 1.0)
_m = ob_upper_palate.modifiers.new('Mirror', 'MIRROR')
_m = ob_upper_palate.modifiers.new('Subdivision', 'SUBSURF')
_m.levels = 2
ob_upper_pivot.location = (0.0, 0.0, 0.0)
ob_lower_central_incisor.location = (0.0, 0.0, 0.0)
ob_lower_central_incisor.scale = (1.0, 1.502, 1.0)
_m = ob_lower_central_incisor.modifiers.new('Mirror', 'MIRROR')
_m = ob_lower_central_incisor.modifiers.new('Subdivision', 'SUBSURF')
ob_lower_cuspid.location = (0.0, 0.0, 0.0)
ob_lower_cuspid.scale = (1.0, 1.502, 1.0)
_m = ob_lower_cuspid.modifiers.new('Mirror', 'MIRROR')
_m = ob_lower_cuspid.modifiers.new('Subdivision', 'SUBSURF')
ob_lower_ffirst_premolar.location = (0.0, 0.0, 0.0)
ob_lower_ffirst_premolar.scale = (1.0, 1.502, 1.0)
_m = ob_lower_ffirst_premolar.modifiers.new('Mirror', 'MIRROR')
_m = ob_lower_ffirst_premolar.modifiers.new('Subdivision', 'SUBSURF')
ob_lower_first_molar.location = (0.0, 0.0, 0.0)
ob_lower_first_molar.scale = (1.0, 1.502, 1.0)
_m = ob_lower_first_molar.modifiers.new('Mirror', 'MIRROR')
_m = ob_lower_first_molar.modifiers.new('Subdivision', 'SUBSURF')
ob_lower_lateral_incisor.location = (0.0, 0.0, 0.0)
ob_lower_lateral_incisor.scale = (1.0, 1.502, 1.0)
_m = ob_lower_lateral_incisor.modifiers.new('Mirror', 'MIRROR')
_m = ob_lower_lateral_incisor.modifiers.new('Subdivision', 'SUBSURF')
ob_lower_second_molar.location = (0.0, 0.0, 0.0)
ob_lower_second_molar.scale = (1.0, 1.502, 1.0)
_m = ob_lower_second_molar.modifiers.new('Mirror', 'MIRROR')
_m = ob_lower_second_molar.modifiers.new('Subdivision', 'SUBSURF')
ob_lower_second_premolar.location = (0.0, 0.0, 0.0)
ob_lower_second_premolar.scale = (1.0, 1.502, 1.0)
_m = ob_lower_second_premolar.modifiers.new('Mirror', 'MIRROR')
_m = ob_lower_second_premolar.modifiers.new('Subdivision', 'SUBSURF')
ob_lower_third_molar.location = (0.0, 0.0, 0.0)
ob_lower_third_molar.scale = (1.0, 1.502, 1.0)
_m = ob_lower_third_molar.modifiers.new('Mirror', 'MIRROR')
_m = ob_lower_third_molar.modifiers.new('Subdivision', 'SUBSURF')
ob_lower_palate.location = (0.0, 0.0, 0.0)
ob_lower_palate.scale = (1.0, 1.502, 1.0)
_m = ob_lower_palate.modifiers.new('Mirror', 'MIRROR')
_m.use_clip = True
_m = ob_lower_palate.modifiers.new('Subdivision', 'SUBSURF')
_m = ob_lower_palate.modifiers.new('Auto Smooth', 'NODES')
_m.node_group = ng_auto_smooth
_gi = [s.identifier for s in ng_auto_smooth.interface.items_tree if s.item_type == 'SOCKET' and s.in_out == 'INPUT']
_m[_gi[1]] = 0.5236  # Angle
ob_lower_pivot.location = (0.0, 0.0, 0.0)

# ---- collection membership
col_collection.objects.link(ob_eruption_chart_600x400)
col_collection.objects.link(ob_camera)
col_upper.objects.link(ob_upper_central_incisor)
col_upper.objects.link(ob_upper_lateral_incisor)
col_upper.objects.link(ob_upper_canine)
col_upper.objects.link(ob_upper_first_premolar)
col_upper.objects.link(ob_upper_second_premolar)
col_upper.objects.link(ob_upper_first_molar)
col_upper.objects.link(ob_upper_second_molar)
col_upper.objects.link(ob_upper_third_molar)
col_upper.objects.link(ob_upper_palate)
col_upper.objects.link(ob_upper_pivot)
col_lower.objects.link(ob_lower_central_incisor)
col_lower.objects.link(ob_lower_cuspid)
col_lower.objects.link(ob_lower_ffirst_premolar)
col_lower.objects.link(ob_lower_first_molar)
col_lower.objects.link(ob_lower_lateral_incisor)
col_lower.objects.link(ob_lower_second_molar)
col_lower.objects.link(ob_lower_second_premolar)
col_lower.objects.link(ob_lower_third_molar)
col_lower.objects.link(ob_lower_palate)
col_lower.objects.link(ob_lower_pivot)

# ---- scene / render settings (as saved in the file)
scene.camera = ob_camera
scene.frame_start = 1; scene.frame_end = 250; scene.frame_set(1)
scene.render.engine = 'BLENDER_EEVEE_NEXT'
scene.cycles.sampling_pattern = 'TABULATED_SOBOL'
scene.view_settings.view_transform = 'Filmic'
bpy.context.view_layer.update()

# ---- added for rendering (the .blend has no usable light): sun
light_auto_sun = bpy.data.lights.new('AutoSun', 'SUN')
light_auto_sun.energy = 3.0
light_auto_sun.angle = 0.0523599
ob_auto_sun = bpy.data.objects.new('AutoSun', light_auto_sun)
scene.collection.objects.link(ob_auto_sun)
ob_auto_sun.rotation_euler = (0.872665, 0.174533, 0.523599)
bpy.context.view_layer.update()
